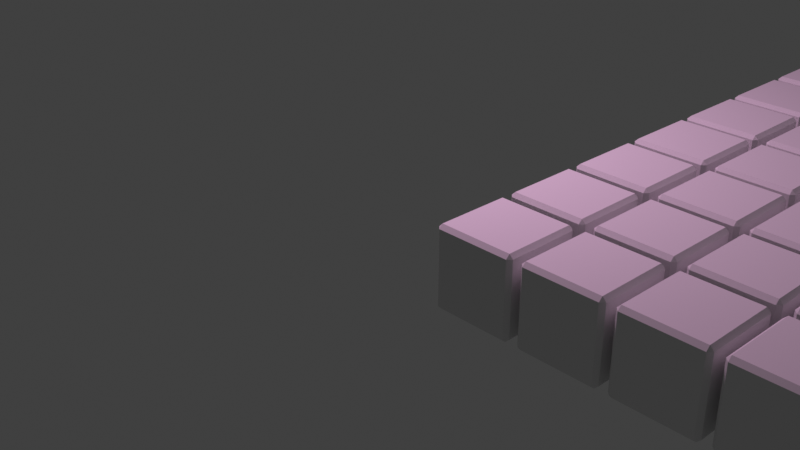 # Source: external_renderer_test_v2_-_cube_world.blend  (saved by Blender 2.90.8; exported with 4.5.12 LTS)
import bpy
from mathutils import Matrix  # noqa: F401  (used for matrix-valued properties, if any)

bpy.ops.wm.read_factory_settings(use_empty=True)
scene = bpy.context.scene
scene.name = 'Scene'

# ---- collections
col_collection = bpy.data.collections.new('Collection'); scene.collection.children.link(col_collection)
col_grid = bpy.data.collections.new('Grid'); scene.collection.children.link(col_grid)

# ---- world
world_world = bpy.data.worlds.new('World'); scene.world = world_world
world_world.use_nodes = True; world_world.node_tree.nodes.clear()
_N = world_world.node_tree.nodes; _L = world_world.node_tree.links
n0 = _N.new('ShaderNodeOutputWorld'); n0.name = 'World Output'; n0.location = (300, 300)
n1 = _N.new('ShaderNodeBackground'); n1.name = 'Background'; n1.location = (10, 300)
n1.inputs[0].default_value = (0.05088, 0.05088, 0.05088, 1.0)
_L.new(n1.outputs[0], n0.inputs[0])
n0.is_active_output = True
world_world.color = (0.05088, 0.05088, 0.05088)
world_world.use_sun_shadow = False
world_world.sun_shadow_jitter_overblur = 0.0

# ---- cameras
cam_camera = bpy.data.cameras.new('Camera')
cam_camera.clip_end = 100.0
cam_camera.ortho_scale = 7.314

# ---- lights
light_light = bpy.data.lights.new('Light', 'POINT')
light_light.color = (1.0, 0.5901, 0.897)
light_light.transmission_factor = 0.0
light_light.energy = 1000.0
light_light.shadow_soft_size = 1.324
light_light.shadow_maximum_resolution = 0.006
light_light.use_absolute_resolution = True

# ---- meshes
me_cube_004 = bpy.data.meshes.new('Cube.004')
me_cube_004.from_pydata([(-1.0, -1.0, -1.0), (-1.0, -1.0, 1.0), (-1.0, 1.0, -1.0), (-1.0, 1.0, 1.0), (1.0, -1.0, -1.0), (1.0, -1.0, 1.0), (1.0, 1.0, -1.0), (1.0, 1.0, 1.0)], [], [(0, 1, 3, 2), (2, 3, 7, 6), (6, 7, 5, 4), (4, 5, 1, 0), (2, 6, 4, 0), (7, 3, 1, 5)])
_uv = me_cube_004.uv_layers.new(name='UVMap')
_uv.uv.foreach_set('vector', [0.375, 0.0, 0.625, 0.0, 0.625, 0.25, 0.375, 0.25, 0.375, 0.25, 0.625, 0.25, 0.625, 0.5, 0.375, 0.5, 0.375, 0.5, 0.625, 0.5, 0.625, 0.75, 0.375, 0.75, 0.375, 0.75, 0.625, 0.75, 0.625, 1.0, 0.375, 1.0, 0.125, 0.5, 0.375, 0.5, 0.375, 0.75, 0.125, 0.75, 0.625, 0.5, 0.875, 0.5, 0.875, 0.75, 0.625, 0.75])
me_cube_004.use_remesh_fix_poles = True
me_cube_004.use_remesh_preserve_attributes = False
me_cube_004.use_mirror_vertex_groups = False
me_cube_004.update()
me_cube_001 = bpy.data.meshes.new('Cube.001')
me_cube_001.from_pydata([(-1.0, -1.0, -1.0), (-1.0, -1.0, 1.0), (-1.0, 1.0, -1.0), (-1.0, 1.0, 1.0), (1.0, -1.0, -1.0), (1.0, -1.0, 1.0), (1.0, 1.0, -1.0), (1.0, 1.0, 1.0)], [], [(0, 1, 3, 2), (2, 3, 7, 6), (6, 7, 5, 4), (4, 5, 1, 0), (2, 6, 4, 0), (7, 3, 1, 5)])
_uv = me_cube_001.uv_layers.new(name='UVMap')
_uv.uv.foreach_set('vector', [0.375, 0.0, 0.625, 0.0, 0.625, 0.25, 0.375, 0.25, 0.375, 0.25, 0.625, 0.25, 0.625, 0.5, 0.375, 0.5, 0.375, 0.5, 0.625, 0.5, 0.625, 0.75, 0.375, 0.75, 0.375, 0.75, 0.625, 0.75, 0.625, 1.0, 0.375, 1.0, 0.125, 0.5, 0.375, 0.5, 0.375, 0.75, 0.125, 0.75, 0.625, 0.5, 0.875, 0.5, 0.875, 0.75, 0.625, 0.75])
me_cube_001.use_remesh_fix_poles = True
me_cube_001.use_remesh_preserve_attributes = False
me_cube_001.use_mirror_vertex_groups = False
me_cube_001.update()
me_cube_003 = bpy.data.meshes.new('Cube.003')
me_cube_003.from_pydata([(-0.4072, -0.4072, -0.45), (-0.4072, -0.45, -0.4072), (-0.45, -0.4072, -0.4072), (-0.4072, -0.45, 0.4072), (-0.4072, -0.4072, 0.45), (-0.45, -0.4072, 0.4072), (-0.4072, 0.4072, -0.45), (-0.45, 0.4072, -0.4072), (-0.4072, 0.45, -0.4072), (-0.4072, 0.4072, 0.45), (-0.4072, 0.45, 0.4072), (-0.45, 0.4072, 0.4072), (0.4072, -0.4072, -0.45), (0.45, -0.4072, -0.4072), (0.4072, -0.45, -0.4072), (0.4072, -0.4072, 0.45), (0.4072, -0.45, 0.4072), (0.45, -0.4072, 0.4072), (0.4072, 0.4072, -0.45), (0.4072, 0.45, -0.4072), (0.45, 0.4072, -0.4072), (0.4072, 0.4072, 0.45), (0.45, 0.4072, 0.4072), (0.4072, 0.45, 0.4072)], [], [(14, 16, 3, 1), (20, 22, 17, 13), (21, 9, 4, 15), (2, 5, 11, 7), (8, 10, 23, 19), (0, 1, 2), (3, 4, 5), (6, 7, 8), (9, 10, 11), (12, 13, 14), (15, 16, 17), (18, 19, 20), (21, 22, 23), (6, 0, 2, 7), (1, 3, 5, 2), (4, 9, 11, 5), (10, 8, 7, 11), (18, 6, 8, 19), (9, 21, 23, 10), (22, 20, 19, 23), (12, 18, 20, 13), (21, 15, 17, 22), (16, 14, 13, 17), (0, 12, 14, 1), (15, 4, 3, 16), (6, 18, 12, 0)])
_uv = me_cube_003.uv_layers.new(name='UVMap')
_uv.uv.foreach_set('vector', [0.3869, 0.7619, 0.6131, 0.7619, 0.6131, 0.9881, 0.3869, 0.9881, 0.3869, 0.5119, 0.6131, 0.5119, 0.6131, 0.7381, 0.3869, 0.7381, 0.6369, 0.5119, 0.8631, 0.5119, 0.8631, 0.7381, 0.6369, 0.7381, 0.3869, 0.01189, 0.6131, 0.01189, 0.6131, 0.2381, 0.3869, 0.2381, 0.3869, 0.2619, 0.6131, 0.2619, 0.6131, 0.4881, 0.3869, 0.4881, 0.1369, 0.7381, 0.1369, 0.75, 0.125, 0.7381, 0.6131, 0.9881, 0.625, 0.9881, 0.6131, 1.0, 0.1369, 0.5119, 0.125, 0.5119, 0.1369, 0.5, 0.625, 0.2619, 0.625, 0.2619, 0.6131, 0.25, 0.3631, 0.7381, 0.375, 0.7381, 0.3631, 0.75, 0.625, 0.7619, 0.625, 0.7619, 0.6131, 0.75, 0.3631, 0.5119, 0.3631, 0.5, 0.375, 0.5119, 0.625, 0.5119, 0.625, 0.5119, 0.6131, 0.5, 0.1369, 0.5119, 0.1369, 0.7381, 0.125, 0.7381, 0.125, 0.5119, 0.3869, 0.0, 0.6131, 0.0, 0.6131, 0.01189, 0.3869, 0.01189, 0.625, 0.01189, 0.625, 0.2381, 0.6131, 0.2381, 0.6131, 0.01189, 0.6131, 0.2619, 0.3869, 0.2619, 0.3869, 0.2381, 0.6131, 0.2381, 0.3631, 0.5119, 0.1369, 0.5119, 0.1369, 0.5, 0.3631, 0.5, 0.625, 0.2619, 0.625, 0.4881, 0.6131, 0.4881, 0.6131, 0.2619, 0.6131, 0.5119, 0.3869, 0.5119, 0.3869, 0.4881, 0.6131, 0.4881, 0.3631, 0.7381, 0.3631, 0.5119, 0.3869, 0.5119, 0.3869, 0.7381, 0.6369, 0.5119, 0.6369, 0.7381, 0.6131, 0.7381, 0.6131, 0.5119, 0.6131, 0.7619, 0.3869, 0.7619, 0.3869, 0.7381, 0.6131, 0.7381, 0.1369, 0.7381, 0.3631, 0.7381, 0.3631, 0.75, 0.1369, 0.75, 0.625, 0.7619, 0.625, 0.9881, 0.6131, 0.9881, 0.6131, 0.7619, 0.1369, 0.5119, 0.3631, 0.5119, 0.3631, 0.7381, 0.1369, 0.7381])
me_cube_003.use_remesh_fix_poles = True
me_cube_003.use_remesh_preserve_attributes = False
me_cube_003.use_mirror_vertex_groups = False
me_cube_003.update()
me_cube_005 = bpy.data.meshes.new('Cube.005')
me_cube_005.from_pydata([(-0.4072, -0.4072, -0.45), (-0.4072, -0.45, -0.4072), (-0.45, -0.4072, -0.4072), (-0.4072, -0.45, 0.4072), (-0.4072, -0.4072, 0.45), (-0.45, -0.4072, 0.4072), (-0.4072, 0.4072, -0.45), (-0.45, 0.4072, -0.4072), (-0.4072, 0.45, -0.4072), (-0.4072, 0.4072, 0.45), (-0.4072, 0.45, 0.4072), (-0.45, 0.4072, 0.4072), (0.4072, -0.4072, -0.45), (0.45, -0.4072, -0.4072), (0.4072, -0.45, -0.4072), (0.4072, -0.4072, 0.45), (0.4072, -0.45, 0.4072), (0.45, -0.4072, 0.4072), (0.4072, 0.4072, -0.45), (0.4072, 0.45, -0.4072), (0.45, 0.4072, -0.4072), (0.4072, 0.4072, 0.45), (0.45, 0.4072, 0.4072), (0.4072, 0.45, 0.4072)], [], [(14, 16, 3, 1), (20, 22, 17, 13), (21, 9, 4, 15), (2, 5, 11, 7), (8, 10, 23, 19), (0, 1, 2), (3, 4, 5), (6, 7, 8), (9, 10, 11), (12, 13, 14), (15, 16, 17), (18, 19, 20), (21, 22, 23), (6, 0, 2, 7), (1, 3, 5, 2), (4, 9, 11, 5), (10, 8, 7, 11), (18, 6, 8, 19), (9, 21, 23, 10), (22, 20, 19, 23), (12, 18, 20, 13), (21, 15, 17, 22), (16, 14, 13, 17), (0, 12, 14, 1), (15, 4, 3, 16), (6, 18, 12, 0)])
_uv = me_cube_005.uv_layers.new(name='UVMap')
_uv.uv.foreach_set('vector', [0.3869, 0.7619, 0.6131, 0.7619, 0.6131, 0.9881, 0.3869, 0.9881, 0.3869, 0.5119, 0.6131, 0.5119, 0.6131, 0.7381, 0.3869, 0.7381, 0.6369, 0.5119, 0.8631, 0.5119, 0.8631, 0.7381, 0.6369, 0.7381, 0.3869, 0.01189, 0.6131, 0.01189, 0.6131, 0.2381, 0.3869, 0.2381, 0.3869, 0.2619, 0.6131, 0.2619, 0.6131, 0.4881, 0.3869, 0.4881, 0.1369, 0.7381, 0.1369, 0.75, 0.125, 0.7381, 0.6131, 0.9881, 0.625, 0.9881, 0.6131, 1.0, 0.1369, 0.5119, 0.125, 0.5119, 0.1369, 0.5, 0.625, 0.2619, 0.625, 0.2619, 0.6131, 0.25, 0.3631, 0.7381, 0.375, 0.7381, 0.3631, 0.75, 0.625, 0.7619, 0.625, 0.7619, 0.6131, 0.75, 0.3631, 0.5119, 0.3631, 0.5, 0.375, 0.5119, 0.625, 0.5119, 0.625, 0.5119, 0.6131, 0.5, 0.1369, 0.5119, 0.1369, 0.7381, 0.125, 0.7381, 0.125, 0.5119, 0.3869, 0.0, 0.6131, 0.0, 0.6131, 0.01189, 0.3869, 0.01189, 0.625, 0.01189, 0.625, 0.2381, 0.6131, 0.2381, 0.6131, 0.01189, 0.6131, 0.2619, 0.3869, 0.2619, 0.3869, 0.2381, 0.6131, 0.2381, 0.3631, 0.5119, 0.1369, 0.5119, 0.1369, 0.5, 0.3631, 0.5, 0.625, 0.2619, 0.625, 0.4881, 0.6131, 0.4881, 0.6131, 0.2619, 0.6131, 0.5119, 0.3869, 0.5119, 0.3869, 0.4881, 0.6131, 0.4881, 0.3631, 0.7381, 0.3631, 0.5119, 0.3869, 0.5119, 0.3869, 0.7381, 0.6369, 0.5119, 0.6369, 0.7381, 0.6131, 0.7381, 0.6131, 0.5119, 0.6131, 0.7619, 0.3869, 0.7619, 0.3869, 0.7381, 0.6131, 0.7381, 0.1369, 0.7381, 0.3631, 0.7381, 0.3631, 0.75, 0.1369, 0.75, 0.625, 0.7619, 0.625, 0.9881, 0.6131, 0.9881, 0.6131, 0.7619, 0.1369, 0.5119, 0.3631, 0.5119, 0.3631, 0.7381, 0.1369, 0.7381])
me_cube_005.use_remesh_fix_poles = True
me_cube_005.use_remesh_preserve_attributes = False
me_cube_005.use_mirror_vertex_groups = False
me_cube_005.update()

# ---- objects
ob_light = bpy.data.objects.new('Light', light_light)
ob_camera = bpy.data.objects.new('Camera', cam_camera)
ob_cube_001 = bpy.data.objects.new('Cube.001', me_cube_004)
ob_cubeinstance = bpy.data.objects.new('CubeInstance', me_cube_001)
ob_cubeinstance_001 = bpy.data.objects.new('CubeInstance.001', me_cube_001)
ob_cubeinstance_002 = bpy.data.objects.new('CubeInstance.002', me_cube_001)
ob_cubeinstance_003 = bpy.data.objects.new('CubeInstance.003', me_cube_001)
ob_cubeinstance_004 = bpy.data.objects.new('CubeInstance.004', me_cube_001)
ob_cubeinstance_005 = bpy.data.objects.new('CubeInstance.005', me_cube_001)
ob_cubeinstance_006 = bpy.data.objects.new('CubeInstance.006', me_cube_001)
ob_cubeinstance_007 = bpy.data.objects.new('CubeInstance.007', me_cube_001)
ob_cubeinstance_008 = bpy.data.objects.new('CubeInstance.008', me_cube_001)
ob_cubeinstance_009 = bpy.data.objects.new('CubeInstance.009', me_cube_001)
ob_cubeinstance_010 = bpy.data.objects.new('CubeInstance.010', me_cube_001)
ob_cubeinstance_011 = bpy.data.objects.new('CubeInstance.011', me_cube_001)
ob_cubeinstance_012 = bpy.data.objects.new('CubeInstance.012', me_cube_001)
ob_cubeinstance_013 = bpy.data.objects.new('CubeInstance.013', me_cube_001)
ob_cubeinstance_014 = bpy.data.objects.new('CubeInstance.014', me_cube_001)
ob_cubeinstance_015 = bpy.data.objects.new('CubeInstance.015', me_cube_001)
ob_cubeinstance_016 = bpy.data.objects.new('CubeInstance.016', me_cube_001)
ob_cubeinstance_017 = bpy.data.objects.new('CubeInstance.017', me_cube_001)
ob_cubeinstance_018 = bpy.data.objects.new('CubeInstance.018', me_cube_001)
ob_cubeinstance_019 = bpy.data.objects.new('CubeInstance.019', me_cube_001)
ob_cubeinstance_020 = bpy.data.objects.new('CubeInstance.020', me_cube_001)
ob_cubeinstance_021 = bpy.data.objects.new('CubeInstance.021', me_cube_001)
ob_cubeinstance_022 = bpy.data.objects.new('CubeInstance.022', me_cube_001)
ob_cubeinstance_023 = bpy.data.objects.new('CubeInstance.023', me_cube_001)
ob_cubeinstance_024 = bpy.data.objects.new('CubeInstance.024', me_cube_001)
ob_cubeinstance_025 = bpy.data.objects.new('CubeInstance.025', me_cube_001)
ob_cubeinstance_026 = bpy.data.objects.new('CubeInstance.026', me_cube_001)
ob_cubeinstance_027 = bpy.data.objects.new('CubeInstance.027', me_cube_001)
ob_cubeinstance_028 = bpy.data.objects.new('CubeInstance.028', me_cube_001)
ob_cubeinstance_029 = bpy.data.objects.new('CubeInstance.029', me_cube_001)
ob_cubeinstance_030 = bpy.data.objects.new('CubeInstance.030', me_cube_001)
ob_cubeinstance_031 = bpy.data.objects.new('CubeInstance.031', me_cube_001)
ob_cubeinstance_032 = bpy.data.objects.new('CubeInstance.032', me_cube_001)
ob_cubeinstance_033 = bpy.data.objects.new('CubeInstance.033', me_cube_001)
ob_cubeinstance_034 = bpy.data.objects.new('CubeInstance.034', me_cube_001)
ob_cubeinstance_035 = bpy.data.objects.new('CubeInstance.035', me_cube_001)
ob_cubeinstance_036 = bpy.data.objects.new('CubeInstance.036', me_cube_001)
ob_cubeinstance_037 = bpy.data.objects.new('CubeInstance.037', me_cube_001)
ob_cubeinstance_038 = bpy.data.objects.new('CubeInstance.038', me_cube_001)
ob_cubeinstance_039 = bpy.data.objects.new('CubeInstance.039', me_cube_001)
ob_cubeinstance_040 = bpy.data.objects.new('CubeInstance.040', me_cube_001)
ob_cubeinstance_041 = bpy.data.objects.new('CubeInstance.041', me_cube_001)
ob_cubeinstance_042 = bpy.data.objects.new('CubeInstance.042', me_cube_001)
ob_cubeinstance_043 = bpy.data.objects.new('CubeInstance.043', me_cube_001)
ob_cubeinstance_044 = bpy.data.objects.new('CubeInstance.044', me_cube_001)
ob_cubeinstance_045 = bpy.data.objects.new('CubeInstance.045', me_cube_001)
ob_cubeinstance_046 = bpy.data.objects.new('CubeInstance.046', me_cube_001)
ob_cubeinstance_047 = bpy.data.objects.new('CubeInstance.047', me_cube_001)
ob_cubeinstance_048 = bpy.data.objects.new('CubeInstance.048', me_cube_001)
ob_cubeinstance_049 = bpy.data.objects.new('CubeInstance.049', me_cube_001)
ob_cubeinstance_050 = bpy.data.objects.new('CubeInstance.050', me_cube_001)
ob_cubeinstance_051 = bpy.data.objects.new('CubeInstance.051', me_cube_001)
ob_cubeinstance_052 = bpy.data.objects.new('CubeInstance.052', me_cube_001)
ob_cubeinstance_053 = bpy.data.objects.new('CubeInstance.053', me_cube_001)
ob_cubeinstance_054 = bpy.data.objects.new('CubeInstance.054', me_cube_001)
ob_cubeinstance_055 = bpy.data.objects.new('CubeInstance.055', me_cube_001)
ob_cubeinstance_056 = bpy.data.objects.new('CubeInstance.056', me_cube_001)
ob_cubeinstance_057 = bpy.data.objects.new('CubeInstance.057', me_cube_001)
ob_cubeinstance_058 = bpy.data.objects.new('CubeInstance.058', me_cube_001)
ob_cubeinstance_059 = bpy.data.objects.new('CubeInstance.059', me_cube_001)
ob_cubeinstance_060 = bpy.data.objects.new('CubeInstance.060', me_cube_001)
ob_cubeinstance_061 = bpy.data.objects.new('CubeInstance.061', me_cube_001)
ob_cubeinstance_062 = bpy.data.objects.new('CubeInstance.062', me_cube_001)
ob_cubeinstance_063 = bpy.data.objects.new('CubeInstance.063', me_cube_001)
ob_cubeinstance_064 = bpy.data.objects.new('CubeInstance.064', me_cube_003)
ob_cubeinstance_065 = bpy.data.objects.new('CubeInstance.065', me_cube_003)
ob_cubeinstance_066 = bpy.data.objects.new('CubeInstance.066', me_cube_003)
ob_cubeinstance_067 = bpy.data.objects.new('CubeInstance.067', me_cube_003)
ob_cubeinstance_068 = bpy.data.objects.new('CubeInstance.068', me_cube_003)
ob_cubeinstance_069 = bpy.data.objects.new('CubeInstance.069', me_cube_003)
ob_cubeinstance_070 = bpy.data.objects.new('CubeInstance.070', me_cube_003)
ob_cubeinstance_071 = bpy.data.objects.new('CubeInstance.071', me_cube_003)
ob_cubeinstance_072 = bpy.data.objects.new('CubeInstance.072', me_cube_003)
ob_cubeinstance_073 = bpy.data.objects.new('CubeInstance.073', me_cube_003)
ob_cubeinstance_074 = bpy.data.objects.new('CubeInstance.074', me_cube_003)
ob_cubeinstance_075 = bpy.data.objects.new('CubeInstance.075', me_cube_003)
ob_cubeinstance_076 = bpy.data.objects.new('CubeInstance.076', me_cube_003)
ob_cubeinstance_077 = bpy.data.objects.new('CubeInstance.077', me_cube_003)
ob_cubeinstance_078 = bpy.data.objects.new('CubeInstance.078', me_cube_003)
ob_cubeinstance_079 = bpy.data.objects.new('CubeInstance.079', me_cube_003)
ob_cubeinstance_080 = bpy.data.objects.new('CubeInstance.080', me_cube_003)
ob_cubeinstance_081 = bpy.data.objects.new('CubeInstance.081', me_cube_003)
ob_cubeinstance_082 = bpy.data.objects.new('CubeInstance.082', me_cube_003)
ob_cubeinstance_083 = bpy.data.objects.new('CubeInstance.083', me_cube_003)
ob_cubeinstance_084 = bpy.data.objects.new('CubeInstance.084', me_cube_003)
ob_cubeinstance_085 = bpy.data.objects.new('CubeInstance.085', me_cube_003)
ob_cubeinstance_086 = bpy.data.objects.new('CubeInstance.086', me_cube_003)
ob_cubeinstance_087 = bpy.data.objects.new('CubeInstance.087', me_cube_003)
ob_cubeinstance_088 = bpy.data.objects.new('CubeInstance.088', me_cube_003)
ob_cubeinstance_089 = bpy.data.objects.new('CubeInstance.089', me_cube_003)
ob_cubeinstance_090 = bpy.data.objects.new('CubeInstance.090', me_cube_003)
ob_cubeinstance_091 = bpy.data.objects.new('CubeInstance.091', me_cube_003)
ob_cubeinstance_092 = bpy.data.objects.new('CubeInstance.092', me_cube_003)
ob_cubeinstance_093 = bpy.data.objects.new('CubeInstance.093', me_cube_003)
ob_cubeinstance_094 = bpy.data.objects.new('CubeInstance.094', me_cube_003)
ob_cubeinstance_095 = bpy.data.objects.new('CubeInstance.095', me_cube_003)
ob_cubeinstance_096 = bpy.data.objects.new('CubeInstance.096', me_cube_003)
ob_cubeinstance_097 = bpy.data.objects.new('CubeInstance.097', me_cube_003)
ob_cubeinstance_098 = bpy.data.objects.new('CubeInstance.098', me_cube_003)
ob_cubeinstance_099 = bpy.data.objects.new('CubeInstance.099', me_cube_003)
ob_cubeinstance_100 = bpy.data.objects.new('CubeInstance.100', me_cube_003)
ob_cubeinstance_101 = bpy.data.objects.new('CubeInstance.101', me_cube_003)
ob_cubeinstance_102 = bpy.data.objects.new('CubeInstance.102', me_cube_003)
ob_cubeinstance_103 = bpy.data.objects.new('CubeInstance.103', me_cube_003)
ob_cubeinstance_104 = bpy.data.objects.new('CubeInstance.104', me_cube_003)
ob_cubeinstance_105 = bpy.data.objects.new('CubeInstance.105', me_cube_003)
ob_cubeinstance_106 = bpy.data.objects.new('CubeInstance.106', me_cube_003)
ob_cubeinstance_107 = bpy.data.objects.new('CubeInstance.107', me_cube_003)
ob_cubeinstance_108 = bpy.data.objects.new('CubeInstance.108', me_cube_003)
ob_cubeinstance_109 = bpy.data.objects.new('CubeInstance.109', me_cube_003)
ob_cubeinstance_110 = bpy.data.objects.new('CubeInstance.110', me_cube_003)
ob_cubeinstance_111 = bpy.data.objects.new('CubeInstance.111', me_cube_003)
ob_cubeinstance_112 = bpy.data.objects.new('CubeInstance.112', me_cube_003)
ob_cubeinstance_113 = bpy.data.objects.new('CubeInstance.113', me_cube_003)
ob_cubeinstance_114 = bpy.data.objects.new('CubeInstance.114', me_cube_003)
ob_cubeinstance_115 = bpy.data.objects.new('CubeInstance.115', me_cube_003)
ob_cubeinstance_116 = bpy.data.objects.new('CubeInstance.116', me_cube_003)
ob_cubeinstance_117 = bpy.data.objects.new('CubeInstance.117', me_cube_003)
ob_cubeinstance_118 = bpy.data.objects.new('CubeInstance.118', me_cube_003)
ob_cubeinstance_119 = bpy.data.objects.new('CubeInstance.119', me_cube_003)
ob_cubeinstance_120 = bpy.data.objects.new('CubeInstance.120', me_cube_003)
ob_cubeinstance_121 = bpy.data.objects.new('CubeInstance.121', me_cube_003)
ob_cubeinstance_122 = bpy.data.objects.new('CubeInstance.122', me_cube_003)
ob_cubeinstance_123 = bpy.data.objects.new('CubeInstance.123', me_cube_003)
ob_cubeinstance_124 = bpy.data.objects.new('CubeInstance.124', me_cube_003)
ob_cubeinstance_125 = bpy.data.objects.new('CubeInstance.125', me_cube_003)
ob_cubeinstance_126 = bpy.data.objects.new('CubeInstance.126', me_cube_003)
ob_cubeinstance_127 = bpy.data.objects.new('CubeInstance.127', me_cube_003)
ob_cubeinstance_128 = bpy.data.objects.new('CubeInstance.128', me_cube_003)
ob_cubeinstance_129 = bpy.data.objects.new('CubeInstance.129', me_cube_003)
ob_cubeinstance_130 = bpy.data.objects.new('CubeInstance.130', me_cube_003)
ob_cubeinstance_131 = bpy.data.objects.new('CubeInstance.131', me_cube_003)
ob_cubeinstance_132 = bpy.data.objects.new('CubeInstance.132', me_cube_003)
ob_cubeinstance_133 = bpy.data.objects.new('CubeInstance.133', me_cube_003)
ob_cubeinstance_134 = bpy.data.objects.new('CubeInstance.134', me_cube_003)
ob_cubeinstance_135 = bpy.data.objects.new('CubeInstance.135', me_cube_003)
ob_cubeinstance_136 = bpy.data.objects.new('CubeInstance.136', me_cube_003)
ob_cubeinstance_137 = bpy.data.objects.new('CubeInstance.137', me_cube_003)
ob_cubeinstance_138 = bpy.data.objects.new('CubeInstance.138', me_cube_003)
ob_cubeinstance_139 = bpy.data.objects.new('CubeInstance.139', me_cube_003)
ob_cubeinstance_140 = bpy.data.objects.new('CubeInstance.140', me_cube_003)
ob_cubeinstance_141 = bpy.data.objects.new('CubeInstance.141', me_cube_003)
ob_cubeinstance_142 = bpy.data.objects.new('CubeInstance.142', me_cube_003)
ob_cubeinstance_143 = bpy.data.objects.new('CubeInstance.143', me_cube_003)
ob_cubeinstance_144 = bpy.data.objects.new('CubeInstance.144', me_cube_003)
ob_cubeinstance_145 = bpy.data.objects.new('CubeInstance.145', me_cube_003)
ob_cubeinstance_146 = bpy.data.objects.new('CubeInstance.146', me_cube_003)
ob_cubeinstance_147 = bpy.data.objects.new('CubeInstance.147', me_cube_003)
ob_cubeinstance_148 = bpy.data.objects.new('CubeInstance.148', me_cube_003)
ob_cubeinstance_149 = bpy.data.objects.new('CubeInstance.149', me_cube_003)
ob_cubeinstance_150 = bpy.data.objects.new('CubeInstance.150', me_cube_003)
ob_cubeinstance_151 = bpy.data.objects.new('CubeInstance.151', me_cube_003)
ob_cubeinstance_152 = bpy.data.objects.new('CubeInstance.152', me_cube_003)
ob_cubeinstance_153 = bpy.data.objects.new('CubeInstance.153', me_cube_003)
ob_cubeinstance_154 = bpy.data.objects.new('CubeInstance.154', me_cube_003)
ob_cubeinstance_155 = bpy.data.objects.new('CubeInstance.155', me_cube_003)
ob_cubeinstance_156 = bpy.data.objects.new('CubeInstance.156', me_cube_003)
ob_cubeinstance_157 = bpy.data.objects.new('CubeInstance.157', me_cube_003)
ob_cubeinstance_158 = bpy.data.objects.new('CubeInstance.158', me_cube_003)
ob_cubeinstance_159 = bpy.data.objects.new('CubeInstance.159', me_cube_003)
ob_cubeinstance_160 = bpy.data.objects.new('CubeInstance.160', me_cube_003)
ob_cubeinstance_161 = bpy.data.objects.new('CubeInstance.161', me_cube_003)
ob_cubeinstance_162 = bpy.data.objects.new('CubeInstance.162', me_cube_003)
ob_cubeinstance_163 = bpy.data.objects.new('CubeInstance.163', me_cube_003)
ob_cubeinstance_164 = bpy.data.objects.new('CubeInstance.164', me_cube_003)
ob_cubeinstance_165 = bpy.data.objects.new('CubeInstance.165', me_cube_003)
ob_cubeinstance_166 = bpy.data.objects.new('CubeInstance.166', me_cube_003)
ob_cubeinstance_167 = bpy.data.objects.new('CubeInstance.167', me_cube_003)
ob_cubeinstance_168 = bpy.data.objects.new('CubeInstance.168', me_cube_003)
ob_cubeinstance_169 = bpy.data.objects.new('CubeInstance.169', me_cube_003)
ob_cubeinstance_170 = bpy.data.objects.new('CubeInstance.170', me_cube_003)
ob_cubeinstance_171 = bpy.data.objects.new('CubeInstance.171', me_cube_003)
ob_cubeinstance_172 = bpy.data.objects.new('CubeInstance.172', me_cube_003)
ob_cubeinstance_173 = bpy.data.objects.new('CubeInstance.173', me_cube_003)
ob_cubeinstance_174 = bpy.data.objects.new('CubeInstance.174', me_cube_003)
ob_cubeinstance_175 = bpy.data.objects.new('CubeInstance.175', me_cube_003)
ob_cubeinstance_176 = bpy.data.objects.new('CubeInstance.176', me_cube_003)
ob_cubeinstance_177 = bpy.data.objects.new('CubeInstance.177', me_cube_003)
ob_cubeinstance_178 = bpy.data.objects.new('CubeInstance.178', me_cube_003)
ob_cubeinstance_179 = bpy.data.objects.new('CubeInstance.179', me_cube_003)
ob_cubeinstance_180 = bpy.data.objects.new('CubeInstance.180', me_cube_003)
ob_cubeinstance_181 = bpy.data.objects.new('CubeInstance.181', me_cube_003)
ob_cubeinstance_182 = bpy.data.objects.new('CubeInstance.182', me_cube_003)
ob_cubeinstance_183 = bpy.data.objects.new('CubeInstance.183', me_cube_003)
ob_cubeinstance_184 = bpy.data.objects.new('CubeInstance.184', me_cube_003)
ob_cubeinstance_185 = bpy.data.objects.new('CubeInstance.185', me_cube_003)
ob_cubeinstance_186 = bpy.data.objects.new('CubeInstance.186', me_cube_003)
ob_cubeinstance_187 = bpy.data.objects.new('CubeInstance.187', me_cube_003)
ob_cubeinstance_188 = bpy.data.objects.new('CubeInstance.188', me_cube_003)
ob_cubeinstance_189 = bpy.data.objects.new('CubeInstance.189', me_cube_003)
ob_cubeinstance_190 = bpy.data.objects.new('CubeInstance.190', me_cube_003)
ob_cubeinstance_191 = bpy.data.objects.new('CubeInstance.191', me_cube_003)
ob_cubeinstance_192 = bpy.data.objects.new('CubeInstance.192', me_cube_003)
ob_cubeinstance_193 = bpy.data.objects.new('CubeInstance.193', me_cube_003)
ob_cubeinstance_194 = bpy.data.objects.new('CubeInstance.194', me_cube_003)
ob_cubeinstance_195 = bpy.data.objects.new('CubeInstance.195', me_cube_003)
ob_cubeinstance_196 = bpy.data.objects.new('CubeInstance.196', me_cube_003)
ob_cubeinstance_197 = bpy.data.objects.new('CubeInstance.197', me_cube_003)
ob_cubeinstance_198 = bpy.data.objects.new('CubeInstance.198', me_cube_003)
ob_cubeinstance_199 = bpy.data.objects.new('CubeInstance.199', me_cube_003)
ob_cubeinstance_200 = bpy.data.objects.new('CubeInstance.200', me_cube_003)
ob_cubeinstance_201 = bpy.data.objects.new('CubeInstance.201', me_cube_003)
ob_cubeinstance_202 = bpy.data.objects.new('CubeInstance.202', me_cube_003)
ob_cubeinstance_203 = bpy.data.objects.new('CubeInstance.203', me_cube_003)
ob_cubeinstance_204 = bpy.data.objects.new('CubeInstance.204', me_cube_003)
ob_cubeinstance_205 = bpy.data.objects.new('CubeInstance.205', me_cube_003)
ob_cubeinstance_206 = bpy.data.objects.new('CubeInstance.206', me_cube_003)
ob_cubeinstance_207 = bpy.data.objects.new('CubeInstance.207', me_cube_003)
ob_cubeinstance_208 = bpy.data.objects.new('CubeInstance.208', me_cube_003)
ob_cubeinstance_209 = bpy.data.objects.new('CubeInstance.209', me_cube_003)
ob_cubeinstance_210 = bpy.data.objects.new('CubeInstance.210', me_cube_003)
ob_cubeinstance_211 = bpy.data.objects.new('CubeInstance.211', me_cube_003)
ob_cubeinstance_212 = bpy.data.objects.new('CubeInstance.212', me_cube_003)
ob_cubeinstance_213 = bpy.data.objects.new('CubeInstance.213', me_cube_003)
ob_cubeinstance_214 = bpy.data.objects.new('CubeInstance.214', me_cube_003)
ob_cubeinstance_215 = bpy.data.objects.new('CubeInstance.215', me_cube_003)
ob_cubeinstance_216 = bpy.data.objects.new('CubeInstance.216', me_cube_003)
ob_cubeinstance_217 = bpy.data.objects.new('CubeInstance.217', me_cube_003)
ob_cubeinstance_218 = bpy.data.objects.new('CubeInstance.218', me_cube_003)
ob_cubeinstance_219 = bpy.data.objects.new('CubeInstance.219', me_cube_003)
ob_cubeinstance_220 = bpy.data.objects.new('CubeInstance.220', me_cube_003)
ob_cubeinstance_221 = bpy.data.objects.new('CubeInstance.221', me_cube_003)
ob_cubeinstance_222 = bpy.data.objects.new('CubeInstance.222', me_cube_003)
ob_cubeinstance_223 = bpy.data.objects.new('CubeInstance.223', me_cube_003)
ob_cubeinstance_224 = bpy.data.objects.new('CubeInstance.224', me_cube_003)
ob_cubeinstance_225 = bpy.data.objects.new('CubeInstance.225', me_cube_003)
ob_cubeinstance_226 = bpy.data.objects.new('CubeInstance.226', me_cube_003)
ob_cubeinstance_227 = bpy.data.objects.new('CubeInstance.227', me_cube_003)
ob_cubeinstance_228 = bpy.data.objects.new('CubeInstance.228', me_cube_003)
ob_cubeinstance_229 = bpy.data.objects.new('CubeInstance.229', me_cube_003)
ob_cubeinstance_230 = bpy.data.objects.new('CubeInstance.230', me_cube_003)
ob_cubeinstance_231 = bpy.data.objects.new('CubeInstance.231', me_cube_003)
ob_cubeinstance_232 = bpy.data.objects.new('CubeInstance.232', me_cube_003)
ob_cubeinstance_233 = bpy.data.objects.new('CubeInstance.233', me_cube_003)
ob_cubeinstance_234 = bpy.data.objects.new('CubeInstance.234', me_cube_003)
ob_cubeinstance_235 = bpy.data.objects.new('CubeInstance.235', me_cube_003)
ob_cubeinstance_236 = bpy.data.objects.new('CubeInstance.236', me_cube_003)
ob_cubeinstance_237 = bpy.data.objects.new('CubeInstance.237', me_cube_003)
ob_cubeinstance_238 = bpy.data.objects.new('CubeInstance.238', me_cube_003)
ob_cubeinstance_239 = bpy.data.objects.new('CubeInstance.239', me_cube_003)
ob_cubeinstance_240 = bpy.data.objects.new('CubeInstance.240', me_cube_003)
ob_cubeinstance_241 = bpy.data.objects.new('CubeInstance.241', me_cube_003)
ob_cubeinstance_242 = bpy.data.objects.new('CubeInstance.242', me_cube_003)
ob_cubeinstance_243 = bpy.data.objects.new('CubeInstance.243', me_cube_003)
ob_cubeinstance_244 = bpy.data.objects.new('CubeInstance.244', me_cube_003)
ob_cubeinstance_245 = bpy.data.objects.new('CubeInstance.245', me_cube_003)
ob_cubeinstance_246 = bpy.data.objects.new('CubeInstance.246', me_cube_003)
ob_cubeinstance_247 = bpy.data.objects.new('CubeInstance.247', me_cube_003)
ob_cubeinstance_248 = bpy.data.objects.new('CubeInstance.248', me_cube_003)
ob_cubeinstance_249 = bpy.data.objects.new('CubeInstance.249', me_cube_003)
ob_cubeinstance_250 = bpy.data.objects.new('CubeInstance.250', me_cube_003)
ob_cubeinstance_251 = bpy.data.objects.new('CubeInstance.251', me_cube_003)
ob_cubeinstance_252 = bpy.data.objects.new('CubeInstance.252', me_cube_003)
ob_cubeinstance_253 = bpy.data.objects.new('CubeInstance.253', me_cube_003)
ob_cubeinstance_254 = bpy.data.objects.new('CubeInstance.254', me_cube_003)
ob_cubeinstance_255 = bpy.data.objects.new('CubeInstance.255', me_cube_003)
ob_cubeinstance_256 = bpy.data.objects.new('CubeInstance.256', me_cube_003)
ob_cubeinstance_257 = bpy.data.objects.new('CubeInstance.257', me_cube_003)
ob_cubeinstance_258 = bpy.data.objects.new('CubeInstance.258', me_cube_003)
ob_cubeinstance_259 = bpy.data.objects.new('CubeInstance.259', me_cube_003)
ob_cubeinstance_260 = bpy.data.objects.new('CubeInstance.260', me_cube_003)
ob_cubeinstance_261 = bpy.data.objects.new('CubeInstance.261', me_cube_003)
ob_cubeinstance_262 = bpy.data.objects.new('CubeInstance.262', me_cube_003)
ob_cubeinstance_263 = bpy.data.objects.new('CubeInstance.263', me_cube_003)
ob_cubeinstance_264 = bpy.data.objects.new('CubeInstance.264', me_cube_003)
ob_cubeinstance_265 = bpy.data.objects.new('CubeInstance.265', me_cube_003)
ob_cubeinstance_266 = bpy.data.objects.new('CubeInstance.266', me_cube_003)
ob_cubeinstance_267 = bpy.data.objects.new('CubeInstance.267', me_cube_003)
ob_cubeinstance_268 = bpy.data.objects.new('CubeInstance.268', me_cube_003)
ob_cubeinstance_269 = bpy.data.objects.new('CubeInstance.269', me_cube_003)
ob_cubeinstance_270 = bpy.data.objects.new('CubeInstance.270', me_cube_003)
ob_cubeinstance_271 = bpy.data.objects.new('CubeInstance.271', me_cube_003)
ob_cubeinstance_272 = bpy.data.objects.new('CubeInstance.272', me_cube_003)
ob_cubeinstance_273 = bpy.data.objects.new('CubeInstance.273', me_cube_003)
ob_cubeinstance_274 = bpy.data.objects.new('CubeInstance.274', me_cube_003)
ob_cubeinstance_275 = bpy.data.objects.new('CubeInstance.275', me_cube_003)
ob_cubeinstance_276 = bpy.data.objects.new('CubeInstance.276', me_cube_003)
ob_cubeinstance_277 = bpy.data.objects.new('CubeInstance.277', me_cube_003)
ob_cubeinstance_278 = bpy.data.objects.new('CubeInstance.278', me_cube_003)
ob_cubeinstance_279 = bpy.data.objects.new('CubeInstance.279', me_cube_003)
ob_cubeinstance_280 = bpy.data.objects.new('CubeInstance.280', me_cube_003)
ob_cubeinstance_281 = bpy.data.objects.new('CubeInstance.281', me_cube_003)
ob_cubeinstance_282 = bpy.data.objects.new('CubeInstance.282', me_cube_003)
ob_cubeinstance_283 = bpy.data.objects.new('CubeInstance.283', me_cube_003)
ob_cubeinstance_284 = bpy.data.objects.new('CubeInstance.284', me_cube_003)
ob_cubeinstance_285 = bpy.data.objects.new('CubeInstance.285', me_cube_003)
ob_cubeinstance_286 = bpy.data.objects.new('CubeInstance.286', me_cube_003)
ob_cubeinstance_287 = bpy.data.objects.new('CubeInstance.287', me_cube_003)
ob_cubeinstance_288 = bpy.data.objects.new('CubeInstance.288', me_cube_003)
ob_cubeinstance_289 = bpy.data.objects.new('CubeInstance.289', me_cube_003)
ob_cubeinstance_290 = bpy.data.objects.new('CubeInstance.290', me_cube_003)
ob_cubeinstance_291 = bpy.data.objects.new('CubeInstance.291', me_cube_003)
ob_cubeinstance_292 = bpy.data.objects.new('CubeInstance.292', me_cube_003)
ob_cubeinstance_293 = bpy.data.objects.new('CubeInstance.293', me_cube_003)
ob_cubeinstance_294 = bpy.data.objects.new('CubeInstance.294', me_cube_003)
ob_cubeinstance_295 = bpy.data.objects.new('CubeInstance.295', me_cube_003)
ob_cubeinstance_296 = bpy.data.objects.new('CubeInstance.296', me_cube_003)
ob_cubeinstance_297 = bpy.data.objects.new('CubeInstance.297', me_cube_003)
ob_cubeinstance_298 = bpy.data.objects.new('CubeInstance.298', me_cube_003)
ob_cubeinstance_299 = bpy.data.objects.new('CubeInstance.299', me_cube_003)
ob_cubeinstance_300 = bpy.data.objects.new('CubeInstance.300', me_cube_003)
ob_cubeinstance_301 = bpy.data.objects.new('CubeInstance.301', me_cube_003)
ob_cubeinstance_302 = bpy.data.objects.new('CubeInstance.302', me_cube_003)
ob_cubeinstance_303 = bpy.data.objects.new('CubeInstance.303', me_cube_003)
ob_cubeinstance_304 = bpy.data.objects.new('CubeInstance.304', me_cube_003)
ob_cubeinstance_305 = bpy.data.objects.new('CubeInstance.305', me_cube_003)
ob_cubeinstance_306 = bpy.data.objects.new('CubeInstance.306', me_cube_003)
ob_cubeinstance_307 = bpy.data.objects.new('CubeInstance.307', me_cube_003)
ob_cubeinstance_308 = bpy.data.objects.new('CubeInstance.308', me_cube_003)
ob_cubeinstance_309 = bpy.data.objects.new('CubeInstance.309', me_cube_003)
ob_cubeinstance_310 = bpy.data.objects.new('CubeInstance.310', me_cube_003)
ob_cubeinstance_311 = bpy.data.objects.new('CubeInstance.311', me_cube_003)
ob_cubeinstance_312 = bpy.data.objects.new('CubeInstance.312', me_cube_003)
ob_cubeinstance_313 = bpy.data.objects.new('CubeInstance.313', me_cube_003)
ob_cubeinstance_314 = bpy.data.objects.new('CubeInstance.314', me_cube_003)
ob_cubeinstance_315 = bpy.data.objects.new('CubeInstance.315', me_cube_003)
ob_cubeinstance_316 = bpy.data.objects.new('CubeInstance.316', me_cube_003)
ob_cubeinstance_317 = bpy.data.objects.new('CubeInstance.317', me_cube_003)
ob_cubeinstance_318 = bpy.data.objects.new('CubeInstance.318', me_cube_003)
ob_cubeinstance_319 = bpy.data.objects.new('CubeInstance.319', me_cube_003)
ob_cubeinstance_320 = bpy.data.objects.new('CubeInstance.320', me_cube_005)

# ---- transforms, parenting, visibility, modifiers, constraints
ob_light.location = (-2.666, 1.005, 5.904)
ob_light.rotation_mode = 'QUATERNION'
ob_light.rotation_quaternion = (0.8364, 0.5138, 0.1621, -0.1011)
ob_light.lock_rotations_4d = False
ob_light.empty_display_type = 'ARROWS'
ob_light.color = (0.0, 0.0, 0.0, 0.0)
ob_light.lineart.crease_threshold = 0.0
ob_camera.location = (5.94, -6.926, 4.958)
ob_camera.rotation_euler = (1.109, -0.0, 0.8149)
ob_camera.lock_rotations_4d = False
ob_camera.empty_display_type = 'ARROWS'
ob_camera.color = (0.0, 0.0, 0.0, 0.0)
ob_camera.display_type = 'WIRE'
ob_camera.lineart.crease_threshold = 0.0
ob_cube_001.location = (-39.04, -40.0, -40.0)
ob_cube_001.lineart.crease_threshold = 0.0
ob_cubeinstance.location = (32.74, -15.06, 0.2545)
ob_cubeinstance.lineart.crease_threshold = 0.0
ob_cubeinstance_001.location = (35.2, -15.06, 0.2545)
ob_cubeinstance_001.lineart.crease_threshold = 0.0
ob_cubeinstance_002.location = (37.83, -15.06, 0.2545)
ob_cubeinstance_002.lineart.crease_threshold = 0.0
ob_cubeinstance_003.location = (40.46, -15.06, 0.2545)
ob_cubeinstance_003.lineart.crease_threshold = 0.0
ob_cubeinstance_004.location = (43.08, -15.06, 0.2545)
ob_cubeinstance_004.lineart.crease_threshold = 0.0
ob_cubeinstance_005.location = (45.54, -15.06, 0.2545)
ob_cubeinstance_005.lineart.crease_threshold = 0.0
ob_cubeinstance_006.location = (48.17, -15.06, 0.2545)
ob_cubeinstance_006.lineart.crease_threshold = 0.0
ob_cubeinstance_007.location = (50.8, -15.06, 0.2545)
ob_cubeinstance_007.lineart.crease_threshold = 0.0
ob_cubeinstance_008.location = (32.74, -18.12, 0.2545)
ob_cubeinstance_008.lineart.crease_threshold = 0.0
ob_cubeinstance_009.location = (35.2, -18.12, 0.2545)
ob_cubeinstance_009.lineart.crease_threshold = 0.0
ob_cubeinstance_010.location = (37.83, -18.12, 0.2545)
ob_cubeinstance_010.lineart.crease_threshold = 0.0
ob_cubeinstance_011.location = (40.46, -18.12, 0.2545)
ob_cubeinstance_011.lineart.crease_threshold = 0.0
ob_cubeinstance_012.location = (43.08, -18.12, 0.2545)
ob_cubeinstance_012.lineart.crease_threshold = 0.0
ob_cubeinstance_013.location = (45.54, -18.12, 0.2545)
ob_cubeinstance_013.lineart.crease_threshold = 0.0
ob_cubeinstance_014.location = (48.17, -18.12, 0.2545)
ob_cubeinstance_014.lineart.crease_threshold = 0.0
ob_cubeinstance_015.location = (50.8, -18.12, 0.2545)
ob_cubeinstance_015.lineart.crease_threshold = 0.0
ob_cubeinstance_016.location = (32.74, -21.64, 0.2545)
ob_cubeinstance_016.lineart.crease_threshold = 0.0
ob_cubeinstance_017.location = (35.2, -21.64, 0.2545)
ob_cubeinstance_017.lineart.crease_threshold = 0.0
ob_cubeinstance_018.location = (37.83, -21.64, 0.2545)
ob_cubeinstance_018.lineart.crease_threshold = 0.0
ob_cubeinstance_019.location = (40.46, -21.64, 0.2545)
ob_cubeinstance_019.lineart.crease_threshold = 0.0
ob_cubeinstance_020.location = (43.08, -21.64, 0.2545)
ob_cubeinstance_020.lineart.crease_threshold = 0.0
ob_cubeinstance_021.location = (45.54, -21.64, 0.2545)
ob_cubeinstance_021.lineart.crease_threshold = 0.0
ob_cubeinstance_022.location = (48.17, -21.64, 0.2545)
ob_cubeinstance_022.lineart.crease_threshold = 0.0
ob_cubeinstance_023.location = (50.8, -21.64, 0.2545)
ob_cubeinstance_023.lineart.crease_threshold = 0.0
ob_cubeinstance_024.location = (32.74, -24.69, 0.2545)
ob_cubeinstance_024.lineart.crease_threshold = 0.0
ob_cubeinstance_025.location = (35.2, -24.69, 0.2545)
ob_cubeinstance_025.lineart.crease_threshold = 0.0
ob_cubeinstance_026.location = (37.83, -24.69, 0.2545)
ob_cubeinstance_026.lineart.crease_threshold = 0.0
ob_cubeinstance_027.location = (40.46, -24.69, 0.2545)
ob_cubeinstance_027.lineart.crease_threshold = 0.0
ob_cubeinstance_028.location = (43.08, -24.69, 0.2545)
ob_cubeinstance_028.lineart.crease_threshold = 0.0
ob_cubeinstance_029.location = (45.54, -24.69, 0.2545)
ob_cubeinstance_029.lineart.crease_threshold = 0.0
ob_cubeinstance_030.location = (48.17, -24.69, 0.2545)
ob_cubeinstance_030.lineart.crease_threshold = 0.0
ob_cubeinstance_031.location = (50.8, -24.69, 0.2545)
ob_cubeinstance_031.lineart.crease_threshold = 0.0
ob_cubeinstance_032.location = (32.74, -27.74, 0.2545)
ob_cubeinstance_032.lineart.crease_threshold = 0.0
ob_cubeinstance_033.location = (35.2, -27.74, 0.2545)
ob_cubeinstance_033.lineart.crease_threshold = 0.0
ob_cubeinstance_034.location = (37.83, -27.74, 0.2545)
ob_cubeinstance_034.lineart.crease_threshold = 0.0
ob_cubeinstance_035.location = (40.46, -27.74, 0.2545)
ob_cubeinstance_035.lineart.crease_threshold = 0.0
ob_cubeinstance_036.location = (43.08, -27.74, 0.2545)
ob_cubeinstance_036.lineart.crease_threshold = 0.0
ob_cubeinstance_037.location = (45.54, -27.74, 0.2545)
ob_cubeinstance_037.lineart.crease_threshold = 0.0
ob_cubeinstance_038.location = (48.17, -27.74, 0.2545)
ob_cubeinstance_038.lineart.crease_threshold = 0.0
ob_cubeinstance_039.location = (50.8, -27.74, 0.2545)
ob_cubeinstance_039.lineart.crease_threshold = 0.0
ob_cubeinstance_040.location = (32.74, -30.8, 0.2545)
ob_cubeinstance_040.lineart.crease_threshold = 0.0
ob_cubeinstance_041.location = (35.2, -30.8, 0.2545)
ob_cubeinstance_041.lineart.crease_threshold = 0.0
ob_cubeinstance_042.location = (37.83, -30.8, 0.2545)
ob_cubeinstance_042.lineart.crease_threshold = 0.0
ob_cubeinstance_043.location = (40.46, -30.8, 0.2545)
ob_cubeinstance_043.lineart.crease_threshold = 0.0
ob_cubeinstance_044.location = (43.08, -30.8, 0.2545)
ob_cubeinstance_044.lineart.crease_threshold = 0.0
ob_cubeinstance_045.location = (45.54, -30.8, 0.2545)
ob_cubeinstance_045.lineart.crease_threshold = 0.0
ob_cubeinstance_046.location = (48.17, -30.8, 0.2545)
ob_cubeinstance_046.lineart.crease_threshold = 0.0
ob_cubeinstance_047.location = (50.8, -30.8, 0.2545)
ob_cubeinstance_047.lineart.crease_threshold = 0.0
ob_cubeinstance_048.location = (32.74, -34.32, 0.2545)
ob_cubeinstance_048.lineart.crease_threshold = 0.0
ob_cubeinstance_049.location = (35.2, -34.32, 0.2545)
ob_cubeinstance_049.lineart.crease_threshold = 0.0
ob_cubeinstance_050.location = (37.83, -34.32, 0.2545)
ob_cubeinstance_050.lineart.crease_threshold = 0.0
ob_cubeinstance_051.location = (40.46, -34.32, 0.2545)
ob_cubeinstance_051.lineart.crease_threshold = 0.0
ob_cubeinstance_052.location = (43.08, -34.32, 0.2545)
ob_cubeinstance_052.lineart.crease_threshold = 0.0
ob_cubeinstance_053.location = (45.54, -34.32, 0.2545)
ob_cubeinstance_053.lineart.crease_threshold = 0.0
ob_cubeinstance_054.location = (48.17, -34.32, 0.2545)
ob_cubeinstance_054.lineart.crease_threshold = 0.0
ob_cubeinstance_055.location = (50.8, -34.32, 0.2545)
ob_cubeinstance_055.lineart.crease_threshold = 0.0
ob_cubeinstance_056.location = (32.74, -37.38, 0.2545)
ob_cubeinstance_056.lineart.crease_threshold = 0.0
ob_cubeinstance_057.location = (35.2, -37.38, 0.2545)
ob_cubeinstance_057.lineart.crease_threshold = 0.0
ob_cubeinstance_058.location = (37.83, -37.38, 0.2545)
ob_cubeinstance_058.lineart.crease_threshold = 0.0
ob_cubeinstance_059.location = (40.46, -37.38, 0.2545)
ob_cubeinstance_059.lineart.crease_threshold = 0.0
ob_cubeinstance_060.location = (43.08, -37.38, 0.2545)
ob_cubeinstance_060.lineart.crease_threshold = 0.0
ob_cubeinstance_061.location = (45.54, -37.38, 0.2545)
ob_cubeinstance_061.lineart.crease_threshold = 0.0
ob_cubeinstance_062.location = (48.17, -37.38, 0.2545)
ob_cubeinstance_062.lineart.crease_threshold = 0.0
ob_cubeinstance_063.location = (50.8, -37.38, 0.2545)
ob_cubeinstance_063.lineart.crease_threshold = 0.0
ob_cubeinstance_064.location = (0.0, 0.0, 0.0)
ob_cubeinstance_064.lineart.crease_threshold = 0.0
ob_cubeinstance_065.location = (1.0, 0.0, 0.0)
ob_cubeinstance_065.lineart.crease_threshold = 0.0
ob_cubeinstance_066.location = (2.0, 0.0, 0.0)
ob_cubeinstance_066.lineart.crease_threshold = 0.0
ob_cubeinstance_067.location = (3.0, 0.0, 0.0)
ob_cubeinstance_067.lineart.crease_threshold = 0.0
ob_cubeinstance_068.location = (4.0, 0.0, 0.0)
ob_cubeinstance_068.lineart.crease_threshold = 0.0
ob_cubeinstance_069.location = (5.0, 0.0, 0.0)
ob_cubeinstance_069.lineart.crease_threshold = 0.0
ob_cubeinstance_070.location = (6.0, 0.0, 0.0)
ob_cubeinstance_070.lineart.crease_threshold = 0.0
ob_cubeinstance_071.location = (7.0, 0.0, 0.0)
ob_cubeinstance_071.lineart.crease_threshold = 0.0
ob_cubeinstance_072.location = (8.0, 0.0, 0.0)
ob_cubeinstance_072.lineart.crease_threshold = 0.0
ob_cubeinstance_073.location = (9.0, 0.0, 0.0)
ob_cubeinstance_073.lineart.crease_threshold = 0.0
ob_cubeinstance_074.location = (10.0, 0.0, 0.0)
ob_cubeinstance_074.lineart.crease_threshold = 0.0
ob_cubeinstance_075.location = (11.0, 0.0, 0.0)
ob_cubeinstance_075.lineart.crease_threshold = 0.0
ob_cubeinstance_076.location = (12.0, 0.0, 0.0)
ob_cubeinstance_076.lineart.crease_threshold = 0.0
ob_cubeinstance_077.location = (13.0, 0.0, 0.0)
ob_cubeinstance_077.lineart.crease_threshold = 0.0
ob_cubeinstance_078.location = (14.0, 0.0, 0.0)
ob_cubeinstance_078.lineart.crease_threshold = 0.0
ob_cubeinstance_079.location = (15.0, 0.0, 0.0)
ob_cubeinstance_079.lineart.crease_threshold = 0.0
ob_cubeinstance_080.location = (0.0, 1.0, 0.0)
ob_cubeinstance_080.lineart.crease_threshold = 0.0
ob_cubeinstance_081.location = (1.0, 1.0, 0.0)
ob_cubeinstance_081.lineart.crease_threshold = 0.0
ob_cubeinstance_082.location = (2.0, 1.0, 0.0)
ob_cubeinstance_082.lineart.crease_threshold = 0.0
ob_cubeinstance_083.location = (3.0, 1.0, 0.0)
ob_cubeinstance_083.lineart.crease_threshold = 0.0
ob_cubeinstance_084.location = (4.0, 1.0, 0.0)
ob_cubeinstance_084.lineart.crease_threshold = 0.0
ob_cubeinstance_085.location = (5.0, 1.0, 0.0)
ob_cubeinstance_085.lineart.crease_threshold = 0.0
ob_cubeinstance_086.location = (6.0, 1.0, 0.0)
ob_cubeinstance_086.lineart.crease_threshold = 0.0
ob_cubeinstance_087.location = (7.0, 1.0, 0.0)
ob_cubeinstance_087.lineart.crease_threshold = 0.0
ob_cubeinstance_088.location = (8.0, 1.0, 0.0)
ob_cubeinstance_088.lineart.crease_threshold = 0.0
ob_cubeinstance_089.location = (9.0, 1.0, 0.0)
ob_cubeinstance_089.lineart.crease_threshold = 0.0
ob_cubeinstance_090.location = (10.0, 1.0, 0.0)
ob_cubeinstance_090.lineart.crease_threshold = 0.0
ob_cubeinstance_091.location = (11.0, 1.0, 0.0)
ob_cubeinstance_091.lineart.crease_threshold = 0.0
ob_cubeinstance_092.location = (12.0, 1.0, 0.0)
ob_cubeinstance_092.lineart.crease_threshold = 0.0
ob_cubeinstance_093.location = (13.0, 1.0, 0.0)
ob_cubeinstance_093.lineart.crease_threshold = 0.0
ob_cubeinstance_094.location = (14.0, 1.0, 0.0)
ob_cubeinstance_094.lineart.crease_threshold = 0.0
ob_cubeinstance_095.location = (15.0, 1.0, 0.0)
ob_cubeinstance_095.lineart.crease_threshold = 0.0
ob_cubeinstance_096.location = (0.0, 2.0, 0.0)
ob_cubeinstance_096.lineart.crease_threshold = 0.0
ob_cubeinstance_097.location = (1.0, 2.0, 0.0)
ob_cubeinstance_097.lineart.crease_threshold = 0.0
ob_cubeinstance_098.location = (2.0, 2.0, 0.0)
ob_cubeinstance_098.lineart.crease_threshold = 0.0
ob_cubeinstance_099.location = (3.0, 2.0, 0.0)
ob_cubeinstance_099.lineart.crease_threshold = 0.0
ob_cubeinstance_100.location = (4.0, 2.0, 0.0)
ob_cubeinstance_100.lineart.crease_threshold = 0.0
ob_cubeinstance_101.location = (5.0, 2.0, 0.0)
ob_cubeinstance_101.lineart.crease_threshold = 0.0
ob_cubeinstance_102.location = (6.0, 2.0, 0.0)
ob_cubeinstance_102.lineart.crease_threshold = 0.0
ob_cubeinstance_103.location = (7.0, 2.0, 0.0)
ob_cubeinstance_103.lineart.crease_threshold = 0.0
ob_cubeinstance_104.location = (8.0, 2.0, 0.0)
ob_cubeinstance_104.lineart.crease_threshold = 0.0
ob_cubeinstance_105.location = (9.0, 2.0, 0.0)
ob_cubeinstance_105.lineart.crease_threshold = 0.0
ob_cubeinstance_106.location = (10.0, 2.0, 0.0)
ob_cubeinstance_106.lineart.crease_threshold = 0.0
ob_cubeinstance_107.location = (11.0, 2.0, 0.0)
ob_cubeinstance_107.lineart.crease_threshold = 0.0
ob_cubeinstance_108.location = (12.0, 2.0, 0.0)
ob_cubeinstance_108.lineart.crease_threshold = 0.0
ob_cubeinstance_109.location = (13.0, 2.0, 0.0)
ob_cubeinstance_109.lineart.crease_threshold = 0.0
ob_cubeinstance_110.location = (14.0, 2.0, 0.0)
ob_cubeinstance_110.lineart.crease_threshold = 0.0
ob_cubeinstance_111.location = (15.0, 2.0, 0.0)
ob_cubeinstance_111.lineart.crease_threshold = 0.0
ob_cubeinstance_112.location = (0.0, 3.0, 0.0)
ob_cubeinstance_112.lineart.crease_threshold = 0.0
ob_cubeinstance_113.location = (1.0, 3.0, 0.0)
ob_cubeinstance_113.lineart.crease_threshold = 0.0
ob_cubeinstance_114.location = (2.0, 3.0, 0.0)
ob_cubeinstance_114.lineart.crease_threshold = 0.0
ob_cubeinstance_115.location = (3.0, 3.0, 0.0)
ob_cubeinstance_115.lineart.crease_threshold = 0.0
ob_cubeinstance_116.location = (4.0, 3.0, 0.0)
ob_cubeinstance_116.lineart.crease_threshold = 0.0
ob_cubeinstance_117.location = (5.0, 3.0, 0.0)
ob_cubeinstance_117.lineart.crease_threshold = 0.0
ob_cubeinstance_118.location = (6.0, 3.0, 0.0)
ob_cubeinstance_118.lineart.crease_threshold = 0.0
ob_cubeinstance_119.location = (7.0, 3.0, 0.0)
ob_cubeinstance_119.lineart.crease_threshold = 0.0
ob_cubeinstance_120.location = (8.0, 3.0, 0.0)
ob_cubeinstance_120.lineart.crease_threshold = 0.0
ob_cubeinstance_121.location = (9.0, 3.0, 0.0)
ob_cubeinstance_121.lineart.crease_threshold = 0.0
ob_cubeinstance_122.location = (10.0, 3.0, 0.0)
ob_cubeinstance_122.lineart.crease_threshold = 0.0
ob_cubeinstance_123.location = (11.0, 3.0, 0.0)
ob_cubeinstance_123.lineart.crease_threshold = 0.0
ob_cubeinstance_124.location = (12.0, 3.0, 0.0)
ob_cubeinstance_124.lineart.crease_threshold = 0.0
ob_cubeinstance_125.location = (13.0, 3.0, 0.0)
ob_cubeinstance_125.lineart.crease_threshold = 0.0
ob_cubeinstance_126.location = (14.0, 3.0, 0.0)
ob_cubeinstance_126.lineart.crease_threshold = 0.0
ob_cubeinstance_127.location = (15.0, 3.0, 0.0)
ob_cubeinstance_127.lineart.crease_threshold = 0.0
ob_cubeinstance_128.location = (0.0, 4.0, 0.0)
ob_cubeinstance_128.lineart.crease_threshold = 0.0
ob_cubeinstance_129.location = (1.0, 4.0, 0.0)
ob_cubeinstance_129.lineart.crease_threshold = 0.0
ob_cubeinstance_130.location = (2.0, 4.0, 0.0)
ob_cubeinstance_130.lineart.crease_threshold = 0.0
ob_cubeinstance_131.location = (3.0, 4.0, 0.0)
ob_cubeinstance_131.lineart.crease_threshold = 0.0
ob_cubeinstance_132.location = (4.0, 4.0, 0.0)
ob_cubeinstance_132.lineart.crease_threshold = 0.0
ob_cubeinstance_133.location = (5.0, 4.0, 0.0)
ob_cubeinstance_133.lineart.crease_threshold = 0.0
ob_cubeinstance_134.location = (6.0, 4.0, 0.0)
ob_cubeinstance_134.lineart.crease_threshold = 0.0
ob_cubeinstance_135.location = (7.0, 4.0, 0.0)
ob_cubeinstance_135.lineart.crease_threshold = 0.0
ob_cubeinstance_136.location = (8.0, 4.0, 0.0)
ob_cubeinstance_136.lineart.crease_threshold = 0.0
ob_cubeinstance_137.location = (9.0, 4.0, 0.0)
ob_cubeinstance_137.lineart.crease_threshold = 0.0
ob_cubeinstance_138.location = (10.0, 4.0, 0.0)
ob_cubeinstance_138.lineart.crease_threshold = 0.0
ob_cubeinstance_139.location = (11.0, 4.0, 0.0)
ob_cubeinstance_139.lineart.crease_threshold = 0.0
ob_cubeinstance_140.location = (12.0, 4.0, 0.0)
ob_cubeinstance_140.lineart.crease_threshold = 0.0
ob_cubeinstance_141.location = (13.0, 4.0, 0.0)
ob_cubeinstance_141.lineart.crease_threshold = 0.0
ob_cubeinstance_142.location = (14.0, 4.0, 0.0)
ob_cubeinstance_142.lineart.crease_threshold = 0.0
ob_cubeinstance_143.location = (15.0, 4.0, 0.0)
ob_cubeinstance_143.lineart.crease_threshold = 0.0
ob_cubeinstance_144.location = (0.0, 5.0, 0.0)
ob_cubeinstance_144.lineart.crease_threshold = 0.0
ob_cubeinstance_145.location = (1.0, 5.0, 0.0)
ob_cubeinstance_145.lineart.crease_threshold = 0.0
ob_cubeinstance_146.location = (2.0, 5.0, 0.0)
ob_cubeinstance_146.lineart.crease_threshold = 0.0
ob_cubeinstance_147.location = (3.0, 5.0, 0.0)
ob_cubeinstance_147.lineart.crease_threshold = 0.0
ob_cubeinstance_148.location = (4.0, 5.0, 0.0)
ob_cubeinstance_148.lineart.crease_threshold = 0.0
ob_cubeinstance_149.location = (5.0, 5.0, 0.0)
ob_cubeinstance_149.lineart.crease_threshold = 0.0
ob_cubeinstance_150.location = (6.0, 5.0, 0.0)
ob_cubeinstance_150.lineart.crease_threshold = 0.0
ob_cubeinstance_151.location = (7.0, 5.0, 0.0)
ob_cubeinstance_151.lineart.crease_threshold = 0.0
ob_cubeinstance_152.location = (8.0, 5.0, 0.0)
ob_cubeinstance_152.lineart.crease_threshold = 0.0
ob_cubeinstance_153.location = (9.0, 5.0, 0.0)
ob_cubeinstance_153.lineart.crease_threshold = 0.0
ob_cubeinstance_154.location = (10.0, 5.0, 0.0)
ob_cubeinstance_154.lineart.crease_threshold = 0.0
ob_cubeinstance_155.location = (11.0, 5.0, 0.0)
ob_cubeinstance_155.lineart.crease_threshold = 0.0
ob_cubeinstance_156.location = (12.0, 5.0, 0.0)
ob_cubeinstance_156.lineart.crease_threshold = 0.0
ob_cubeinstance_157.location = (13.0, 5.0, 0.0)
ob_cubeinstance_157.lineart.crease_threshold = 0.0
ob_cubeinstance_158.location = (14.0, 5.0, 0.0)
ob_cubeinstance_158.lineart.crease_threshold = 0.0
ob_cubeinstance_159.location = (15.0, 5.0, 0.0)
ob_cubeinstance_159.lineart.crease_threshold = 0.0
ob_cubeinstance_160.location = (0.0, 6.0, 0.0)
ob_cubeinstance_160.lineart.crease_threshold = 0.0
ob_cubeinstance_161.location = (1.0, 6.0, 0.0)
ob_cubeinstance_161.lineart.crease_threshold = 0.0
ob_cubeinstance_162.location = (2.0, 6.0, 0.0)
ob_cubeinstance_162.lineart.crease_threshold = 0.0
ob_cubeinstance_163.location = (3.0, 6.0, 0.0)
ob_cubeinstance_163.lineart.crease_threshold = 0.0
ob_cubeinstance_164.location = (4.0, 6.0, 0.0)
ob_cubeinstance_164.lineart.crease_threshold = 0.0
ob_cubeinstance_165.location = (5.0, 6.0, 0.0)
ob_cubeinstance_165.lineart.crease_threshold = 0.0
ob_cubeinstance_166.location = (6.0, 6.0, 0.0)
ob_cubeinstance_166.lineart.crease_threshold = 0.0
ob_cubeinstance_167.location = (7.0, 6.0, 0.0)
ob_cubeinstance_167.lineart.crease_threshold = 0.0
ob_cubeinstance_168.location = (8.0, 6.0, 0.0)
ob_cubeinstance_168.lineart.crease_threshold = 0.0
ob_cubeinstance_169.location = (9.0, 6.0, 0.0)
ob_cubeinstance_169.lineart.crease_threshold = 0.0
ob_cubeinstance_170.location = (10.0, 6.0, 0.0)
ob_cubeinstance_170.lineart.crease_threshold = 0.0
ob_cubeinstance_171.location = (11.0, 6.0, 0.0)
ob_cubeinstance_171.lineart.crease_threshold = 0.0
ob_cubeinstance_172.location = (12.0, 6.0, 0.0)
ob_cubeinstance_172.lineart.crease_threshold = 0.0
ob_cubeinstance_173.location = (13.0, 6.0, 0.0)
ob_cubeinstance_173.lineart.crease_threshold = 0.0
ob_cubeinstance_174.location = (14.0, 6.0, 0.0)
ob_cubeinstance_174.lineart.crease_threshold = 0.0
ob_cubeinstance_175.location = (15.0, 6.0, 0.0)
ob_cubeinstance_175.lineart.crease_threshold = 0.0
ob_cubeinstance_176.location = (0.0, 7.0, 0.0)
ob_cubeinstance_176.lineart.crease_threshold = 0.0
ob_cubeinstance_177.location = (1.0, 7.0, 0.0)
ob_cubeinstance_177.lineart.crease_threshold = 0.0
ob_cubeinstance_178.location = (2.0, 7.0, 0.0)
ob_cubeinstance_178.lineart.crease_threshold = 0.0
ob_cubeinstance_179.location = (3.0, 7.0, 0.0)
ob_cubeinstance_179.lineart.crease_threshold = 0.0
ob_cubeinstance_180.location = (4.0, 7.0, 0.0)
ob_cubeinstance_180.lineart.crease_threshold = 0.0
ob_cubeinstance_181.location = (5.0, 7.0, 0.0)
ob_cubeinstance_181.lineart.crease_threshold = 0.0
ob_cubeinstance_182.location = (6.0, 7.0, 0.0)
ob_cubeinstance_182.lineart.crease_threshold = 0.0
ob_cubeinstance_183.location = (7.0, 7.0, 0.0)
ob_cubeinstance_183.lineart.crease_threshold = 0.0
ob_cubeinstance_184.location = (8.0, 7.0, 0.0)
ob_cubeinstance_184.lineart.crease_threshold = 0.0
ob_cubeinstance_185.location = (9.0, 7.0, 0.0)
ob_cubeinstance_185.lineart.crease_threshold = 0.0
ob_cubeinstance_186.location = (10.0, 7.0, 0.0)
ob_cubeinstance_186.lineart.crease_threshold = 0.0
ob_cubeinstance_187.location = (11.0, 7.0, 0.0)
ob_cubeinstance_187.lineart.crease_threshold = 0.0
ob_cubeinstance_188.location = (12.0, 7.0, 0.0)
ob_cubeinstance_188.lineart.crease_threshold = 0.0
ob_cubeinstance_189.location = (13.0, 7.0, 0.0)
ob_cubeinstance_189.lineart.crease_threshold = 0.0
ob_cubeinstance_190.location = (14.0, 7.0, 0.0)
ob_cubeinstance_190.lineart.crease_threshold = 0.0
ob_cubeinstance_191.location = (15.0, 7.0, 0.0)
ob_cubeinstance_191.lineart.crease_threshold = 0.0
ob_cubeinstance_192.location = (0.0, 8.0, 0.0)
ob_cubeinstance_192.lineart.crease_threshold = 0.0
ob_cubeinstance_193.location = (1.0, 8.0, 0.0)
ob_cubeinstance_193.lineart.crease_threshold = 0.0
ob_cubeinstance_194.location = (2.0, 8.0, 0.0)
ob_cubeinstance_194.lineart.crease_threshold = 0.0
ob_cubeinstance_195.location = (3.0, 8.0, 0.0)
ob_cubeinstance_195.lineart.crease_threshold = 0.0
ob_cubeinstance_196.location = (4.0, 8.0, 0.0)
ob_cubeinstance_196.lineart.crease_threshold = 0.0
ob_cubeinstance_197.location = (5.0, 8.0, 0.0)
ob_cubeinstance_197.lineart.crease_threshold = 0.0
ob_cubeinstance_198.location = (6.0, 8.0, 0.0)
ob_cubeinstance_198.lineart.crease_threshold = 0.0
ob_cubeinstance_199.location = (7.0, 8.0, 0.0)
ob_cubeinstance_199.lineart.crease_threshold = 0.0
ob_cubeinstance_200.location = (8.0, 8.0, 0.0)
ob_cubeinstance_200.lineart.crease_threshold = 0.0
ob_cubeinstance_201.location = (9.0, 8.0, 0.0)
ob_cubeinstance_201.lineart.crease_threshold = 0.0
ob_cubeinstance_202.location = (10.0, 8.0, 0.0)
ob_cubeinstance_202.lineart.crease_threshold = 0.0
ob_cubeinstance_203.location = (11.0, 8.0, 0.0)
ob_cubeinstance_203.lineart.crease_threshold = 0.0
ob_cubeinstance_204.location = (12.0, 8.0, 0.0)
ob_cubeinstance_204.lineart.crease_threshold = 0.0
ob_cubeinstance_205.location = (13.0, 8.0, 0.0)
ob_cubeinstance_205.lineart.crease_threshold = 0.0
ob_cubeinstance_206.location = (14.0, 8.0, 0.0)
ob_cubeinstance_206.lineart.crease_threshold = 0.0
ob_cubeinstance_207.location = (15.0, 8.0, 0.0)
ob_cubeinstance_207.lineart.crease_threshold = 0.0
ob_cubeinstance_208.location = (0.0, 9.0, 0.0)
ob_cubeinstance_208.lineart.crease_threshold = 0.0
ob_cubeinstance_209.location = (1.0, 9.0, 0.0)
ob_cubeinstance_209.lineart.crease_threshold = 0.0
ob_cubeinstance_210.location = (2.0, 9.0, 0.0)
ob_cubeinstance_210.lineart.crease_threshold = 0.0
ob_cubeinstance_211.location = (3.0, 9.0, 0.0)
ob_cubeinstance_211.lineart.crease_threshold = 0.0
ob_cubeinstance_212.location = (4.0, 9.0, 0.0)
ob_cubeinstance_212.lineart.crease_threshold = 0.0
ob_cubeinstance_213.location = (5.0, 9.0, 0.0)
ob_cubeinstance_213.lineart.crease_threshold = 0.0
ob_cubeinstance_214.location = (6.0, 9.0, 0.0)
ob_cubeinstance_214.lineart.crease_threshold = 0.0
ob_cubeinstance_215.location = (7.0, 9.0, 0.0)
ob_cubeinstance_215.lineart.crease_threshold = 0.0
ob_cubeinstance_216.location = (8.0, 9.0, 0.0)
ob_cubeinstance_216.lineart.crease_threshold = 0.0
ob_cubeinstance_217.location = (9.0, 9.0, 0.0)
ob_cubeinstance_217.lineart.crease_threshold = 0.0
ob_cubeinstance_218.location = (10.0, 9.0, 0.0)
ob_cubeinstance_218.lineart.crease_threshold = 0.0
ob_cubeinstance_219.location = (11.0, 9.0, 0.0)
ob_cubeinstance_219.lineart.crease_threshold = 0.0
ob_cubeinstance_220.location = (12.0, 9.0, 0.0)
ob_cubeinstance_220.lineart.crease_threshold = 0.0
ob_cubeinstance_221.location = (13.0, 9.0, 0.0)
ob_cubeinstance_221.lineart.crease_threshold = 0.0
ob_cubeinstance_222.location = (14.0, 9.0, 0.0)
ob_cubeinstance_222.lineart.crease_threshold = 0.0
ob_cubeinstance_223.location = (15.0, 9.0, 0.0)
ob_cubeinstance_223.lineart.crease_threshold = 0.0
ob_cubeinstance_224.location = (0.0, 10.0, 0.0)
ob_cubeinstance_224.lineart.crease_threshold = 0.0
ob_cubeinstance_225.location = (1.0, 10.0, 0.0)
ob_cubeinstance_225.lineart.crease_threshold = 0.0
ob_cubeinstance_226.location = (2.0, 10.0, 0.0)
ob_cubeinstance_226.lineart.crease_threshold = 0.0
ob_cubeinstance_227.location = (3.0, 10.0, 0.0)
ob_cubeinstance_227.lineart.crease_threshold = 0.0
ob_cubeinstance_228.location = (4.0, 10.0, 0.0)
ob_cubeinstance_228.lineart.crease_threshold = 0.0
ob_cubeinstance_229.location = (5.0, 10.0, 0.0)
ob_cubeinstance_229.lineart.crease_threshold = 0.0
ob_cubeinstance_230.location = (6.0, 10.0, 0.0)
ob_cubeinstance_230.lineart.crease_threshold = 0.0
ob_cubeinstance_231.location = (7.0, 10.0, 0.0)
ob_cubeinstance_231.lineart.crease_threshold = 0.0
ob_cubeinstance_232.location = (8.0, 10.0, 0.0)
ob_cubeinstance_232.lineart.crease_threshold = 0.0
ob_cubeinstance_233.location = (9.0, 10.0, 0.0)
ob_cubeinstance_233.lineart.crease_threshold = 0.0
ob_cubeinstance_234.location = (10.0, 10.0, 0.0)
ob_cubeinstance_234.lineart.crease_threshold = 0.0
ob_cubeinstance_235.location = (11.0, 10.0, 0.0)
ob_cubeinstance_235.lineart.crease_threshold = 0.0
ob_cubeinstance_236.location = (12.0, 10.0, 0.0)
ob_cubeinstance_236.lineart.crease_threshold = 0.0
ob_cubeinstance_237.location = (13.0, 10.0, 0.0)
ob_cubeinstance_237.lineart.crease_threshold = 0.0
ob_cubeinstance_238.location = (14.0, 10.0, 0.0)
ob_cubeinstance_238.lineart.crease_threshold = 0.0
ob_cubeinstance_239.location = (15.0, 10.0, 0.0)
ob_cubeinstance_239.lineart.crease_threshold = 0.0
ob_cubeinstance_240.location = (0.0, 11.0, 0.0)
ob_cubeinstance_240.lineart.crease_threshold = 0.0
ob_cubeinstance_241.location = (1.0, 11.0, 0.0)
ob_cubeinstance_241.lineart.crease_threshold = 0.0
ob_cubeinstance_242.location = (2.0, 11.0, 0.0)
ob_cubeinstance_242.lineart.crease_threshold = 0.0
ob_cubeinstance_243.location = (3.0, 11.0, 0.0)
ob_cubeinstance_243.lineart.crease_threshold = 0.0
ob_cubeinstance_244.location = (4.0, 11.0, 0.0)
ob_cubeinstance_244.lineart.crease_threshold = 0.0
ob_cubeinstance_245.location = (5.0, 11.0, 0.0)
ob_cubeinstance_245.lineart.crease_threshold = 0.0
ob_cubeinstance_246.location = (6.0, 11.0, 0.0)
ob_cubeinstance_246.lineart.crease_threshold = 0.0
ob_cubeinstance_247.location = (7.0, 11.0, 0.0)
ob_cubeinstance_247.lineart.crease_threshold = 0.0
ob_cubeinstance_248.location = (8.0, 11.0, 0.0)
ob_cubeinstance_248.lineart.crease_threshold = 0.0
ob_cubeinstance_249.location = (9.0, 11.0, 0.0)
ob_cubeinstance_249.lineart.crease_threshold = 0.0
ob_cubeinstance_250.location = (10.0, 11.0, 0.0)
ob_cubeinstance_250.lineart.crease_threshold = 0.0
ob_cubeinstance_251.location = (11.0, 11.0, 0.0)
ob_cubeinstance_251.lineart.crease_threshold = 0.0
ob_cubeinstance_252.location = (12.0, 11.0, 0.0)
ob_cubeinstance_252.lineart.crease_threshold = 0.0
ob_cubeinstance_253.location = (13.0, 11.0, 0.0)
ob_cubeinstance_253.lineart.crease_threshold = 0.0
ob_cubeinstance_254.location = (14.0, 11.0, 0.0)
ob_cubeinstance_254.lineart.crease_threshold = 0.0
ob_cubeinstance_255.location = (15.0, 11.0, 0.0)
ob_cubeinstance_255.lineart.crease_threshold = 0.0
ob_cubeinstance_256.location = (0.0, 12.0, 0.0)
ob_cubeinstance_256.lineart.crease_threshold = 0.0
ob_cubeinstance_257.location = (1.0, 12.0, 0.0)
ob_cubeinstance_257.lineart.crease_threshold = 0.0
ob_cubeinstance_258.location = (2.0, 12.0, 0.0)
ob_cubeinstance_258.lineart.crease_threshold = 0.0
ob_cubeinstance_259.location = (3.0, 12.0, 0.0)
ob_cubeinstance_259.lineart.crease_threshold = 0.0
ob_cubeinstance_260.location = (4.0, 12.0, 0.0)
ob_cubeinstance_260.lineart.crease_threshold = 0.0
ob_cubeinstance_261.location = (5.0, 12.0, 0.0)
ob_cubeinstance_261.lineart.crease_threshold = 0.0
ob_cubeinstance_262.location = (6.0, 12.0, 0.0)
ob_cubeinstance_262.lineart.crease_threshold = 0.0
ob_cubeinstance_263.location = (7.0, 12.0, 0.0)
ob_cubeinstance_263.lineart.crease_threshold = 0.0
ob_cubeinstance_264.location = (8.0, 12.0, 0.0)
ob_cubeinstance_264.lineart.crease_threshold = 0.0
ob_cubeinstance_265.location = (9.0, 12.0, 0.0)
ob_cubeinstance_265.lineart.crease_threshold = 0.0
ob_cubeinstance_266.location = (10.0, 12.0, 0.0)
ob_cubeinstance_266.lineart.crease_threshold = 0.0
ob_cubeinstance_267.location = (11.0, 12.0, 0.0)
ob_cubeinstance_267.lineart.crease_threshold = 0.0
ob_cubeinstance_268.location = (12.0, 12.0, 0.0)
ob_cubeinstance_268.lineart.crease_threshold = 0.0
ob_cubeinstance_269.location = (13.0, 12.0, 0.0)
ob_cubeinstance_269.lineart.crease_threshold = 0.0
ob_cubeinstance_270.location = (14.0, 12.0, 0.0)
ob_cubeinstance_270.lineart.crease_threshold = 0.0
ob_cubeinstance_271.location = (15.0, 12.0, 0.0)
ob_cubeinstance_271.lineart.crease_threshold = 0.0
ob_cubeinstance_272.location = (0.0, 13.0, 0.0)
ob_cubeinstance_272.lineart.crease_threshold = 0.0
ob_cubeinstance_273.location = (1.0, 13.0, 0.0)
ob_cubeinstance_273.lineart.crease_threshold = 0.0
ob_cubeinstance_274.location = (2.0, 13.0, 0.0)
ob_cubeinstance_274.lineart.crease_threshold = 0.0
ob_cubeinstance_275.location = (3.0, 13.0, 0.0)
ob_cubeinstance_275.lineart.crease_threshold = 0.0
ob_cubeinstance_276.location = (4.0, 13.0, 0.0)
ob_cubeinstance_276.lineart.crease_threshold = 0.0
ob_cubeinstance_277.location = (5.0, 13.0, 0.0)
ob_cubeinstance_277.lineart.crease_threshold = 0.0
ob_cubeinstance_278.location = (6.0, 13.0, 0.0)
ob_cubeinstance_278.lineart.crease_threshold = 0.0
ob_cubeinstance_279.location = (7.0, 13.0, 0.0)
ob_cubeinstance_279.lineart.crease_threshold = 0.0
ob_cubeinstance_280.location = (8.0, 13.0, 0.0)
ob_cubeinstance_280.lineart.crease_threshold = 0.0
ob_cubeinstance_281.location = (9.0, 13.0, 0.0)
ob_cubeinstance_281.lineart.crease_threshold = 0.0
ob_cubeinstance_282.location = (10.0, 13.0, 0.0)
ob_cubeinstance_282.lineart.crease_threshold = 0.0
ob_cubeinstance_283.location = (11.0, 13.0, 0.0)
ob_cubeinstance_283.lineart.crease_threshold = 0.0
ob_cubeinstance_284.location = (12.0, 13.0, 0.0)
ob_cubeinstance_284.lineart.crease_threshold = 0.0
ob_cubeinstance_285.location = (13.0, 13.0, 0.0)
ob_cubeinstance_285.lineart.crease_threshold = 0.0
ob_cubeinstance_286.location = (14.0, 13.0, 0.0)
ob_cubeinstance_286.lineart.crease_threshold = 0.0
ob_cubeinstance_287.location = (15.0, 13.0, 0.0)
ob_cubeinstance_287.lineart.crease_threshold = 0.0
ob_cubeinstance_288.location = (0.0, 14.0, 0.0)
ob_cubeinstance_288.lineart.crease_threshold = 0.0
ob_cubeinstance_289.location = (1.0, 14.0, 0.0)
ob_cubeinstance_289.lineart.crease_threshold = 0.0
ob_cubeinstance_290.location = (2.0, 14.0, 0.0)
ob_cubeinstance_290.lineart.crease_threshold = 0.0
ob_cubeinstance_291.location = (3.0, 14.0, 0.0)
ob_cubeinstance_291.lineart.crease_threshold = 0.0
ob_cubeinstance_292.location = (4.0, 14.0, 0.0)
ob_cubeinstance_292.lineart.crease_threshold = 0.0
ob_cubeinstance_293.location = (5.0, 14.0, 0.0)
ob_cubeinstance_293.lineart.crease_threshold = 0.0
ob_cubeinstance_294.location = (6.0, 14.0, 0.0)
ob_cubeinstance_294.lineart.crease_threshold = 0.0
ob_cubeinstance_295.location = (7.0, 14.0, 0.0)
ob_cubeinstance_295.lineart.crease_threshold = 0.0
ob_cubeinstance_296.location = (8.0, 14.0, 0.0)
ob_cubeinstance_296.lineart.crease_threshold = 0.0
ob_cubeinstance_297.location = (9.0, 14.0, 0.0)
ob_cubeinstance_297.lineart.crease_threshold = 0.0
ob_cubeinstance_298.location = (10.0, 14.0, 0.0)
ob_cubeinstance_298.lineart.crease_threshold = 0.0
ob_cubeinstance_299.location = (11.0, 14.0, 0.0)
ob_cubeinstance_299.lineart.crease_threshold = 0.0
ob_cubeinstance_300.location = (12.0, 14.0, 0.0)
ob_cubeinstance_300.lineart.crease_threshold = 0.0
ob_cubeinstance_301.location = (13.0, 14.0, 0.0)
ob_cubeinstance_301.lineart.crease_threshold = 0.0
ob_cubeinstance_302.location = (14.0, 14.0, 0.0)
ob_cubeinstance_302.lineart.crease_threshold = 0.0
ob_cubeinstance_303.location = (15.0, 14.0, 0.0)
ob_cubeinstance_303.lineart.crease_threshold = 0.0
ob_cubeinstance_304.location = (0.0, 15.0, 0.0)
ob_cubeinstance_304.lineart.crease_threshold = 0.0
ob_cubeinstance_305.location = (1.0, 15.0, 0.0)
ob_cubeinstance_305.lineart.crease_threshold = 0.0
ob_cubeinstance_306.location = (2.0, 15.0, 0.0)
ob_cubeinstance_306.lineart.crease_threshold = 0.0
ob_cubeinstance_307.location = (3.0, 15.0, 0.0)
ob_cubeinstance_307.lineart.crease_threshold = 0.0
ob_cubeinstance_308.location = (4.0, 15.0, 0.0)
ob_cubeinstance_308.lineart.crease_threshold = 0.0
ob_cubeinstance_309.location = (5.0, 15.0, 0.0)
ob_cubeinstance_309.lineart.crease_threshold = 0.0
ob_cubeinstance_310.location = (6.0, 15.0, 0.0)
ob_cubeinstance_310.lineart.crease_threshold = 0.0
ob_cubeinstance_311.location = (7.0, 15.0, 0.0)
ob_cubeinstance_311.lineart.crease_threshold = 0.0
ob_cubeinstance_312.location = (8.0, 15.0, 0.0)
ob_cubeinstance_312.lineart.crease_threshold = 0.0
ob_cubeinstance_313.location = (9.0, 15.0, 0.0)
ob_cubeinstance_313.lineart.crease_threshold = 0.0
ob_cubeinstance_314.location = (10.0, 15.0, 0.0)
ob_cubeinstance_314.lineart.crease_threshold = 0.0
ob_cubeinstance_315.location = (11.0, 15.0, 0.0)
ob_cubeinstance_315.lineart.crease_threshold = 0.0
ob_cubeinstance_316.location = (12.0, 15.0, 0.0)
ob_cubeinstance_316.lineart.crease_threshold = 0.0
ob_cubeinstance_317.location = (13.0, 15.0, 0.0)
ob_cubeinstance_317.lineart.crease_threshold = 0.0
ob_cubeinstance_318.location = (14.0, 15.0, 0.0)
ob_cubeinstance_318.lineart.crease_threshold = 0.0
ob_cubeinstance_319.location = (15.0, 15.0, 0.0)
ob_cubeinstance_319.lineart.crease_threshold = 0.0
ob_cubeinstance_320.location = (7.872, -5.0, 0.0)
ob_cubeinstance_320.lineart.crease_threshold = 0.0

# ---- collection membership
col_collection.objects.link(ob_light)
col_collection.objects.link(ob_camera)
col_collection.objects.link(ob_cube_001)
col_collection.objects.link(ob_cubeinstance)
col_collection.objects.link(ob_cubeinstance_001)
col_collection.objects.link(ob_cubeinstance_002)
col_collection.objects.link(ob_cubeinstance_003)
col_collection.objects.link(ob_cubeinstance_004)
col_collection.objects.link(ob_cubeinstance_005)
col_collection.objects.link(ob_cubeinstance_006)
col_collection.objects.link(ob_cubeinstance_007)
col_collection.objects.link(ob_cubeinstance_008)
col_collection.objects.link(ob_cubeinstance_009)
col_collection.objects.link(ob_cubeinstance_010)
col_collection.objects.link(ob_cubeinstance_011)
col_collection.objects.link(ob_cubeinstance_012)
col_collection.objects.link(ob_cubeinstance_013)
col_collection.objects.link(ob_cubeinstance_014)
col_collection.objects.link(ob_cubeinstance_015)
col_collection.objects.link(ob_cubeinstance_016)
col_collection.objects.link(ob_cubeinstance_017)
col_collection.objects.link(ob_cubeinstance_018)
col_collection.objects.link(ob_cubeinstance_019)
col_collection.objects.link(ob_cubeinstance_020)
col_collection.objects.link(ob_cubeinstance_021)
col_collection.objects.link(ob_cubeinstance_022)
col_collection.objects.link(ob_cubeinstance_023)
col_collection.objects.link(ob_cubeinstance_024)
col_collection.objects.link(ob_cubeinstance_025)
col_collection.objects.link(ob_cubeinstance_026)
col_collection.objects.link(ob_cubeinstance_027)
col_collection.objects.link(ob_cubeinstance_028)
col_collection.objects.link(ob_cubeinstance_029)
col_collection.objects.link(ob_cubeinstance_030)
col_collection.objects.link(ob_cubeinstance_031)
col_collection.objects.link(ob_cubeinstance_032)
col_collection.objects.link(ob_cubeinstance_033)
col_collection.objects.link(ob_cubeinstance_034)
col_collection.objects.link(ob_cubeinstance_035)
col_collection.objects.link(ob_cubeinstance_036)
col_collection.objects.link(ob_cubeinstance_037)
col_collection.objects.link(ob_cubeinstance_038)
col_collection.objects.link(ob_cubeinstance_039)
col_collection.objects.link(ob_cubeinstance_040)
col_collection.objects.link(ob_cubeinstance_041)
col_collection.objects.link(ob_cubeinstance_042)
col_collection.objects.link(ob_cubeinstance_043)
col_collection.objects.link(ob_cubeinstance_044)
col_collection.objects.link(ob_cubeinstance_045)
col_collection.objects.link(ob_cubeinstance_046)
col_collection.objects.link(ob_cubeinstance_047)
col_collection.objects.link(ob_cubeinstance_048)
col_collection.objects.link(ob_cubeinstance_049)
col_collection.objects.link(ob_cubeinstance_050)
col_collection.objects.link(ob_cubeinstance_051)
col_collection.objects.link(ob_cubeinstance_052)
col_collection.objects.link(ob_cubeinstance_053)
col_collection.objects.link(ob_cubeinstance_054)
col_collection.objects.link(ob_cubeinstance_055)
col_collection.objects.link(ob_cubeinstance_056)
col_collection.objects.link(ob_cubeinstance_057)
col_collection.objects.link(ob_cubeinstance_058)
col_collection.objects.link(ob_cubeinstance_059)
col_collection.objects.link(ob_cubeinstance_060)
col_collection.objects.link(ob_cubeinstance_061)
col_collection.objects.link(ob_cubeinstance_062)
col_collection.objects.link(ob_cubeinstance_063)
col_grid.objects.link(ob_cubeinstance_064)
col_grid.objects.link(ob_cubeinstance_065)
col_grid.objects.link(ob_cubeinstance_066)
col_grid.objects.link(ob_cubeinstance_067)
col_grid.objects.link(ob_cubeinstance_068)
col_grid.objects.link(ob_cubeinstance_069)
col_grid.objects.link(ob_cubeinstance_070)
col_grid.objects.link(ob_cubeinstance_071)
col_grid.objects.link(ob_cubeinstance_072)
col_grid.objects.link(ob_cubeinstance_073)
col_grid.objects.link(ob_cubeinstance_074)
col_grid.objects.link(ob_cubeinstance_075)
col_grid.objects.link(ob_cubeinstance_076)
col_grid.objects.link(ob_cubeinstance_077)
col_grid.objects.link(ob_cubeinstance_078)
col_grid.objects.link(ob_cubeinstance_079)
col_grid.objects.link(ob_cubeinstance_080)
col_grid.objects.link(ob_cubeinstance_081)
col_grid.objects.link(ob_cubeinstance_082)
col_grid.objects.link(ob_cubeinstance_083)
col_grid.objects.link(ob_cubeinstance_084)
col_grid.objects.link(ob_cubeinstance_085)
col_grid.objects.link(ob_cubeinstance_086)
col_grid.objects.link(ob_cubeinstance_087)
col_grid.objects.link(ob_cubeinstance_088)
col_grid.objects.link(ob_cubeinstance_089)
col_grid.objects.link(ob_cubeinstance_090)
col_grid.objects.link(ob_cubeinstance_091)
col_grid.objects.link(ob_cubeinstance_092)
col_grid.objects.link(ob_cubeinstance_093)
col_grid.objects.link(ob_cubeinstance_094)
col_grid.objects.link(ob_cubeinstance_095)
col_grid.objects.link(ob_cubeinstance_096)
col_grid.objects.link(ob_cubeinstance_097)
col_grid.objects.link(ob_cubeinstance_098)
col_grid.objects.link(ob_cubeinstance_099)
col_grid.objects.link(ob_cubeinstance_100)
col_grid.objects.link(ob_cubeinstance_101)
col_grid.objects.link(ob_cubeinstance_102)
col_grid.objects.link(ob_cubeinstance_103)
col_grid.objects.link(ob_cubeinstance_104)
col_grid.objects.link(ob_cubeinstance_105)
col_grid.objects.link(ob_cubeinstance_106)
col_grid.objects.link(ob_cubeinstance_107)
col_grid.objects.link(ob_cubeinstance_108)
col_grid.objects.link(ob_cubeinstance_109)
col_grid.objects.link(ob_cubeinstance_110)
col_grid.objects.link(ob_cubeinstance_111)
col_grid.objects.link(ob_cubeinstance_112)
col_grid.objects.link(ob_cubeinstance_113)
col_grid.objects.link(ob_cubeinstance_114)
col_grid.objects.link(ob_cubeinstance_115)
col_grid.objects.link(ob_cubeinstance_116)
col_grid.objects.link(ob_cubeinstance_117)
col_grid.objects.link(ob_cubeinstance_118)
col_grid.objects.link(ob_cubeinstance_119)
col_grid.objects.link(ob_cubeinstance_120)
col_grid.objects.link(ob_cubeinstance_121)
col_grid.objects.link(ob_cubeinstance_122)
col_grid.objects.link(ob_cubeinstance_123)
col_grid.objects.link(ob_cubeinstance_124)
col_grid.objects.link(ob_cubeinstance_125)
col_grid.objects.link(ob_cubeinstance_126)
col_grid.objects.link(ob_cubeinstance_127)
col_grid.objects.link(ob_cubeinstance_128)
col_grid.objects.link(ob_cubeinstance_129)
col_grid.objects.link(ob_cubeinstance_130)
col_grid.objects.link(ob_cubeinstance_131)
col_grid.objects.link(ob_cubeinstance_132)
col_grid.objects.link(ob_cubeinstance_133)
col_grid.objects.link(ob_cubeinstance_134)
col_grid.objects.link(ob_cubeinstance_135)
col_grid.objects.link(ob_cubeinstance_136)
col_grid.objects.link(ob_cubeinstance_137)
col_grid.objects.link(ob_cubeinstance_138)
col_grid.objects.link(ob_cubeinstance_139)
col_grid.objects.link(ob_cubeinstance_140)
col_grid.objects.link(ob_cubeinstance_141)
col_grid.objects.link(ob_cubeinstance_142)
col_grid.objects.link(ob_cubeinstance_143)
col_grid.objects.link(ob_cubeinstance_144)
col_grid.objects.link(ob_cubeinstance_145)
col_grid.objects.link(ob_cubeinstance_146)
col_grid.objects.link(ob_cubeinstance_147)
col_grid.objects.link(ob_cubeinstance_148)
col_grid.objects.link(ob_cubeinstance_149)
col_grid.objects.link(ob_cubeinstance_150)
col_grid.objects.link(ob_cubeinstance_151)
col_grid.objects.link(ob_cubeinstance_152)
col_grid.objects.link(ob_cubeinstance_153)
col_grid.objects.link(ob_cubeinstance_154)
col_grid.objects.link(ob_cubeinstance_155)
col_grid.objects.link(ob_cubeinstance_156)
col_grid.objects.link(ob_cubeinstance_157)
col_grid.objects.link(ob_cubeinstance_158)
col_grid.objects.link(ob_cubeinstance_159)
col_grid.objects.link(ob_cubeinstance_160)
col_grid.objects.link(ob_cubeinstance_161)
col_grid.objects.link(ob_cubeinstance_162)
col_grid.objects.link(ob_cubeinstance_163)
col_grid.objects.link(ob_cubeinstance_164)
col_grid.objects.link(ob_cubeinstance_165)
col_grid.objects.link(ob_cubeinstance_166)
col_grid.objects.link(ob_cubeinstance_167)
col_grid.objects.link(ob_cubeinstance_168)
col_grid.objects.link(ob_cubeinstance_169)
col_grid.objects.link(ob_cubeinstance_170)
col_grid.objects.link(ob_cubeinstance_171)
col_grid.objects.link(ob_cubeinstance_172)
col_grid.objects.link(ob_cubeinstance_173)
col_grid.objects.link(ob_cubeinstance_174)
col_grid.objects.link(ob_cubeinstance_175)
col_grid.objects.link(ob_cubeinstance_176)
col_grid.objects.link(ob_cubeinstance_177)
col_grid.objects.link(ob_cubeinstance_178)
col_grid.objects.link(ob_cubeinstance_179)
col_grid.objects.link(ob_cubeinstance_180)
col_grid.objects.link(ob_cubeinstance_181)
col_grid.objects.link(ob_cubeinstance_182)
col_grid.objects.link(ob_cubeinstance_183)
col_grid.objects.link(ob_cubeinstance_184)
col_grid.objects.link(ob_cubeinstance_185)
col_grid.objects.link(ob_cubeinstance_186)
col_grid.objects.link(ob_cubeinstance_187)
col_grid.objects.link(ob_cubeinstance_188)
col_grid.objects.link(ob_cubeinstance_189)
col_grid.objects.link(ob_cubeinstance_190)
col_grid.objects.link(ob_cubeinstance_191)
col_grid.objects.link(ob_cubeinstance_192)
col_grid.objects.link(ob_cubeinstance_193)
col_grid.objects.link(ob_cubeinstance_194)
col_grid.objects.link(ob_cubeinstance_195)
col_grid.objects.link(ob_cubeinstance_196)
col_grid.objects.link(ob_cubeinstance_197)
col_grid.objects.link(ob_cubeinstance_198)
col_grid.objects.link(ob_cubeinstance_199)
col_grid.objects.link(ob_cubeinstance_200)
col_grid.objects.link(ob_cubeinstance_201)
col_grid.objects.link(ob_cubeinstance_202)
col_grid.objects.link(ob_cubeinstance_203)
col_grid.objects.link(ob_cubeinstance_204)
col_grid.objects.link(ob_cubeinstance_205)
col_grid.objects.link(ob_cubeinstance_206)
col_grid.objects.link(ob_cubeinstance_207)
col_grid.objects.link(ob_cubeinstance_208)
col_grid.objects.link(ob_cubeinstance_209)
col_grid.objects.link(ob_cubeinstance_210)
col_grid.objects.link(ob_cubeinstance_211)
col_grid.objects.link(ob_cubeinstance_212)
col_grid.objects.link(ob_cubeinstance_213)
col_grid.objects.link(ob_cubeinstance_214)
col_grid.objects.link(ob_cubeinstance_215)
col_grid.objects.link(ob_cubeinstance_216)
col_grid.objects.link(ob_cubeinstance_217)
col_grid.objects.link(ob_cubeinstance_218)
col_grid.objects.link(ob_cubeinstance_219)
col_grid.objects.link(ob_cubeinstance_220)
col_grid.objects.link(ob_cubeinstance_221)
col_grid.objects.link(ob_cubeinstance_222)
col_grid.objects.link(ob_cubeinstance_223)
col_grid.objects.link(ob_cubeinstance_224)
col_grid.objects.link(ob_cubeinstance_225)
col_grid.objects.link(ob_cubeinstance_226)
col_grid.objects.link(ob_cubeinstance_227)
col_grid.objects.link(ob_cubeinstance_228)
col_grid.objects.link(ob_cubeinstance_229)
col_grid.objects.link(ob_cubeinstance_230)
col_grid.objects.link(ob_cubeinstance_231)
col_grid.objects.link(ob_cubeinstance_232)
col_grid.objects.link(ob_cubeinstance_233)
col_grid.objects.link(ob_cubeinstance_234)
col_grid.objects.link(ob_cubeinstance_235)
col_grid.objects.link(ob_cubeinstance_236)
col_grid.objects.link(ob_cubeinstance_237)
col_grid.objects.link(ob_cubeinstance_238)
col_grid.objects.link(ob_cubeinstance_239)
col_grid.objects.link(ob_cubeinstance_240)
col_grid.objects.link(ob_cubeinstance_241)
col_grid.objects.link(ob_cubeinstance_242)
col_grid.objects.link(ob_cubeinstance_243)
col_grid.objects.link(ob_cubeinstance_244)
col_grid.objects.link(ob_cubeinstance_245)
col_grid.objects.link(ob_cubeinstance_246)
col_grid.objects.link(ob_cubeinstance_247)
col_grid.objects.link(ob_cubeinstance_248)
col_grid.objects.link(ob_cubeinstance_249)
col_grid.objects.link(ob_cubeinstance_250)
col_grid.objects.link(ob_cubeinstance_251)
col_grid.objects.link(ob_cubeinstance_252)
col_grid.objects.link(ob_cubeinstance_253)
col_grid.objects.link(ob_cubeinstance_254)
col_grid.objects.link(ob_cubeinstance_255)
col_grid.objects.link(ob_cubeinstance_256)
col_grid.objects.link(ob_cubeinstance_257)
col_grid.objects.link(ob_cubeinstance_258)
col_grid.objects.link(ob_cubeinstance_259)
col_grid.objects.link(ob_cubeinstance_260)
col_grid.objects.link(ob_cubeinstance_261)
col_grid.objects.link(ob_cubeinstance_262)
col_grid.objects.link(ob_cubeinstance_263)
col_grid.objects.link(ob_cubeinstance_264)
col_grid.objects.link(ob_cubeinstance_265)
col_grid.objects.link(ob_cubeinstance_266)
col_grid.objects.link(ob_cubeinstance_267)
col_grid.objects.link(ob_cubeinstance_268)
col_grid.objects.link(ob_cubeinstance_269)
col_grid.objects.link(ob_cubeinstance_270)
col_grid.objects.link(ob_cubeinstance_271)
col_grid.objects.link(ob_cubeinstance_272)
col_grid.objects.link(ob_cubeinstance_273)
col_grid.objects.link(ob_cubeinstance_274)
col_grid.objects.link(ob_cubeinstance_275)
col_grid.objects.link(ob_cubeinstance_276)
col_grid.objects.link(ob_cubeinstance_277)
col_grid.objects.link(ob_cubeinstance_278)
col_grid.objects.link(ob_cubeinstance_279)
col_grid.objects.link(ob_cubeinstance_280)
col_grid.objects.link(ob_cubeinstance_281)
col_grid.objects.link(ob_cubeinstance_282)
col_grid.objects.link(ob_cubeinstance_283)
col_grid.objects.link(ob_cubeinstance_284)
col_grid.objects.link(ob_cubeinstance_285)
col_grid.objects.link(ob_cubeinstance_286)
col_grid.objects.link(ob_cubeinstance_287)
col_grid.objects.link(ob_cubeinstance_288)
col_grid.objects.link(ob_cubeinstance_289)
col_grid.objects.link(ob_cubeinstance_290)
col_grid.objects.link(ob_cubeinstance_291)
col_grid.objects.link(ob_cubeinstance_292)
col_grid.objects.link(ob_cubeinstance_293)
col_grid.objects.link(ob_cubeinstance_294)
col_grid.objects.link(ob_cubeinstance_295)
col_grid.objects.link(ob_cubeinstance_296)
col_grid.objects.link(ob_cubeinstance_297)
col_grid.objects.link(ob_cubeinstance_298)
col_grid.objects.link(ob_cubeinstance_299)
col_grid.objects.link(ob_cubeinstance_300)
col_grid.objects.link(ob_cubeinstance_301)
col_grid.objects.link(ob_cubeinstance_302)
col_grid.objects.link(ob_cubeinstance_303)
col_grid.objects.link(ob_cubeinstance_304)
col_grid.objects.link(ob_cubeinstance_305)
col_grid.objects.link(ob_cubeinstance_306)
col_grid.objects.link(ob_cubeinstance_307)
col_grid.objects.link(ob_cubeinstance_308)
col_grid.objects.link(ob_cubeinstance_309)
col_grid.objects.link(ob_cubeinstance_310)
col_grid.objects.link(ob_cubeinstance_311)
col_grid.objects.link(ob_cubeinstance_312)
col_grid.objects.link(ob_cubeinstance_313)
col_grid.objects.link(ob_cubeinstance_314)
col_grid.objects.link(ob_cubeinstance_315)
col_grid.objects.link(ob_cubeinstance_316)
col_grid.objects.link(ob_cubeinstance_317)
col_grid.objects.link(ob_cubeinstance_318)
col_grid.objects.link(ob_cubeinstance_319)
col_grid.objects.link(ob_cubeinstance_320)

# ---- scene / render settings (as saved in the file)
scene.camera = ob_camera
scene.frame_start = 1; scene.frame_end = 250; scene.frame_set(1)
scene.render.engine = 'BLENDER_EEVEE_NEXT'
scene.cycles.use_denoising = False
scene.cycles.samples = 128
scene.cycles.sampling_pattern = 'TABULATED_SOBOL'
scene.cycles.use_adaptive_sampling = False
scene.cycles.use_light_tree = False
scene.view_settings.view_transform = 'Standard'
bpy.context.view_layer.update()
